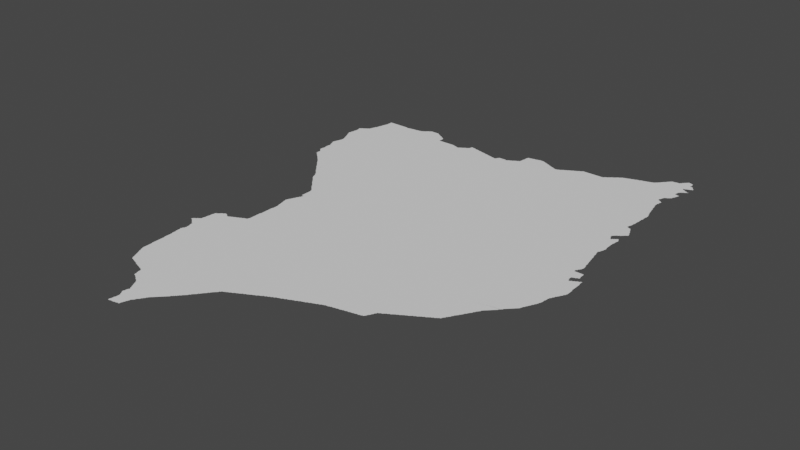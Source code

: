 # Source: quelimane.blend  (saved by Blender 3.3.6; exported with 4.5.12 LTS)
import bpy
from mathutils import Matrix  # noqa: F401  (used for matrix-valued properties, if any)

bpy.ops.wm.read_factory_settings(use_empty=True)
scene = bpy.context.scene
scene.name = 'Scene'

# ---- collections
col_collection = bpy.data.collections.new('Collection'); scene.collection.children.link(col_collection)

# ---- node groups
ng_auto_smooth = bpy.data.node_groups.new('Auto Smooth', 'GeometryNodeTree')
_s = ng_auto_smooth.interface.new_socket(name='Geometry', in_out='OUTPUT', socket_type='NodeSocketGeometry')
_s = ng_auto_smooth.interface.new_socket(name='Geometry', in_out='INPUT', socket_type='NodeSocketGeometry')
_s = ng_auto_smooth.interface.new_socket(name='Angle', in_out='INPUT', socket_type='NodeSocketFloat')
_s.subtype = 'ANGLE'
_s.min_value = 0.0
_s.max_value = 3.142
ng_auto_smooth.is_modifier = True
_N = ng_auto_smooth.nodes; _L = ng_auto_smooth.links
n0 = _N.new('NodeGroupOutput'); n0.name = 'Group Output'; n0.location = (480, -100)
n1 = _N.new('NodeGroupInput'); n1.name = 'Group Input'; n1.location = (-420, -300)
n2 = _N.new('NodeGroupInput'); n2.name = 'Group Input.001'; n2.location = (-60, -100)
n3 = _N.new('GeometryNodeSetShadeSmooth'); n3.name = 'Set Shade Smooth'; n3.location = (120, -100)
n3.domain = 'EDGE'
n4 = _N.new('GeometryNodeSetShadeSmooth'); n4.name = 'Set Shade Smooth.001'; n4.location = (300, -100)
n5 = _N.new('GeometryNodeInputMeshEdgeAngle'); n5.name = 'Edge Angle'; n5.location = (-420, -220)
n6 = _N.new('GeometryNodeInputEdgeSmooth'); n6.name = 'Is Edge Smooth'; n6.location = (-60, -160)
n7 = _N.new('GeometryNodeInputShadeSmooth'); n7.name = 'Is Face Smooth'; n7.location = (-240, -340)
n8 = _N.new('FunctionNodeBooleanMath'); n8.name = 'Boolean Math'; n8.location = (-60, -220)
n9 = _N.new('FunctionNodeCompare'); n9.name = 'Compare'; n9.location = (-240, -180)
n9.operation = 'LESS_EQUAL'
_L.new(n5.outputs[0], n9.inputs[0])
_L.new(n4.outputs[0], n0.inputs[0])
_L.new(n1.outputs[1], n9.inputs[1])
_L.new(n9.outputs[0], n8.inputs[0])
_L.new(n7.outputs[0], n8.inputs[1])
_L.new(n2.outputs[0], n3.inputs[0])
_L.new(n6.outputs[0], n3.inputs[1])
_L.new(n3.outputs[0], n4.inputs[0])
_L.new(n8.outputs[0], n3.inputs[2])
n0.is_active_output = True

# ---- world
world_world = bpy.data.worlds.new('World'); scene.world = world_world
world_world.use_nodes = True; world_world.node_tree.nodes.clear()
_N = world_world.node_tree.nodes; _L = world_world.node_tree.links
n0 = _N.new('ShaderNodeOutputWorld'); n0.name = 'World Output'; n0.location = (300, 300)
n1 = _N.new('ShaderNodeBackground'); n1.name = 'Background'; n1.location = (10, 300)
n1.inputs[0].default_value = (0.05088, 0.05088, 0.05088, 1.0)
_L.new(n1.outputs[0], n0.inputs[0])
n0.is_active_output = True
world_world.color = (0.05088, 0.05088, 0.05088)
world_world.use_sun_shadow = False
world_world.sun_shadow_jitter_overblur = 0.0

# ---- meshes
me_mesh = bpy.data.meshes.new('Mesh')
me_mesh.from_pydata([(34.87, -13.49, -7.87e-08), (34.87, -13.47, -9.301e-08), (34.87, -13.45, -9.156e-08), (34.8, -13.33, -3.329e-08), (34.8, -13.33, -4.439e-08), (34.82, -13.34, -6.703e-08), (34.81, -13.33, -8.295e-08), (34.81, -13.33, -9.427e-08), (34.81, -13.29, -8.897e-08), (34.81, -13.27, -8.721e-08), (34.82, -13.25, -7.759e-08), (34.82, -13.23, -7.491e-08), (34.82, -13.21, -7.852e-08), (34.81, -13.19, -8.647e-08), (34.81, -13.17, -8.952e-08), (34.81, -13.15, -9.724e-08), (34.81, -13.13, -9.09e-08), (34.84, -13.36, -6.703e-08), (34.83, -13.35, -9.399e-08), (34.81, -13.31, -9.608e-08), (34.91, -13.03, -9.988e-08), (34.86, -13.38, -6.703e-08), (34.85, -13.37, -1.01e-07), (34.87, -13.43, -8.876e-08), (34.87, -13.41, -8.99e-08), (34.87, -13.39, -9.399e-08), (34.76, -12.95, -5.433e-08), (34.76, -12.93, -7.14e-08), (34.78, -13.0, -7.632e-08), (34.78, -12.99, -8.152e-08), (34.77, -12.97, -9.608e-08), (34.77, -12.91, -9.69e-08), (34.77, -12.89, -9.334e-08), (34.78, -12.87, -7.481e-08), (34.78, -12.86, -4.528e-08), (34.8, -13.05, -6.564e-08), (34.79, -13.03, -8.498e-08), (34.79, -13.01, -9.51e-08), (34.79, -12.85, -9.518e-08), (34.79, -12.83, -9.06e-08), (34.8, -12.81, -8.025e-08), (34.81, -13.11, -8.755e-08), (34.82, -13.09, -7.711e-08), (34.81, -13.07, -8.872e-08), (34.81, -13.05, -9.848e-08), (34.81, -12.79, -9.927e-08), (34.72, -12.51, -6.733e-08), (34.71, -12.49, -8.777e-08), (34.74, -12.55, -7.38e-08), (34.73, -12.53, -8.894e-08), (34.73, -12.51, -9.926e-08), (34.85, -12.35, -9.988e-08), (34.76, -12.6, -4.412e-08), (34.76, -12.59, -7.781e-08), (34.75, -12.57, -9.024e-08), (34.78, -12.65, -6.3e-08), (34.77, -12.63, -8.45e-08), (34.77, -12.61, -9.328e-08), (34.8, -12.79, -5.845e-08), (34.8, -12.7, -7.189e-08), (34.8, -12.69, -7.88e-08), (34.79, -12.67, -8.894e-08), (34.79, -12.65, -9.848e-08), (34.81, -12.77, -8.934e-08), (34.81, -12.73, -8.498e-08), (34.81, -12.71, -9.51e-08), (34.81, -12.75, -9.121e-08), (34.92, -12.68, -9.988e-08), (34.7, -12.47, -6.409e-08), (34.69, -12.45, -8.477e-08), (34.69, -12.43, -8.707e-08), (34.7, -12.41, -8.359e-08), (34.7, -12.39, -7.088e-08), (34.7, -12.37, -4.661e-08), (34.7, -12.17, -4.62e-08), (34.71, -12.47, -9.681e-08), (34.71, -12.37, -9.681e-08), (34.71, -12.35, -9.104e-08), (34.71, -12.33, -8.975e-08), (34.71, -12.31, -8.523e-08), (34.72, -12.29, -7.915e-08), (34.72, -12.27, -8.684e-08), (34.72, -12.25, -6.784e-08), (34.72, -12.23, -8.386e-08), (34.71, -12.21, -8.874e-08), (34.71, -12.19, -9.257e-08), (34.71, -12.17, -9.5e-08), (34.79, -12.19, -9.988e-08), (34.72, -12.16, -8.057e-08), (34.73, -12.15, -8.92e-08), (34.75, -12.13, -7.991e-08), (34.77, -12.13, -9.76e-08), (34.77, -12.12, -7.025e-08), (34.79, -12.11, -9.205e-08), (34.8, -12.1, -5.28e-08), (34.81, -12.09, -8.79e-08), (34.83, -12.09, -9.926e-08), (34.83, -12.07, -7.577e-08), (34.85, -12.07, -9.508e-08), (34.86, -12.05, -7.799e-08), (34.86, -12.04, -4.412e-08), (34.87, -12.03, -9.904e-08), (34.87, -12.01, -8.664e-08), (34.88, -11.99, -7.142e-08), (34.88, -11.98, -3.329e-08), (35.16, -16.58, -4.162e-08), (35.15, -16.57, -8.069e-08), (35.16, -16.56, -6.023e-08), (35.17, -16.59, -7.999e-08), (35.22, -16.58, -9.988e-08), (35.17, -16.55, -9.05e-08), (35.18, -16.54, -4.412e-08), (35.19, -16.6, -7.399e-08), (35.19, -16.59, -9.926e-08), (35.19, -16.53, -8.619e-08), (35.15, -13.77, -7.766e-08), (35.18, -13.8, -7.05e-08), (35.17, -13.79, -8.309e-08), (35.17, -13.77, -9.926e-08), (35.2, -13.82, -7.641e-08), (35.19, -13.81, -8.791e-08), (34.89, -13.51, -7.468e-08), (34.89, -13.49, -9.848e-08), (34.91, -13.53, -7.468e-08), (34.91, -13.51, -9.76e-08), (34.93, -13.54, -7.283e-08), (34.93, -13.53, -9.336e-08), (34.95, -13.56, -7.135e-08), (34.95, -13.55, -9.587e-08), (34.97, -13.58, -7.275e-08), (34.97, -13.57, -9.248e-08), (35.0, -13.6, -6.703e-08), (34.99, -13.59, -9.399e-08), (35.02, -13.62, -6.703e-08), (35.01, -13.61, -9.202e-08), (35.04, -13.64, -6.126e-08), (35.03, -13.63, -9.306e-08), (35.06, -13.66, -8.777e-08), (35.05, -13.65, -9.199e-08), (35.08, -13.68, -5.28e-08), (35.07, -13.67, -9.185e-08), (35.1, -13.7, -6.326e-08), (35.09, -13.69, -8.928e-08), (35.02, -13.44, -9.988e-08), (35.12, -13.72, -6.703e-08), (35.11, -13.71, -9.137e-08), (35.14, -13.75, -7.283e-08), (35.13, -13.73, -9.168e-08), (35.15, -13.75, -9.905e-08), (35.64, -11.97, -9.988e-08), (34.89, -11.97, -9.761e-08), (34.89, -11.95, -8.29e-08), (34.9, -11.93, -6.564e-08), (34.91, -11.93, -9.731e-08), (34.91, -11.91, -8.953e-08), (34.92, -11.89, -8.334e-08), (34.92, -11.87, -6.326e-08), (35.01, -11.81, -9.988e-08), (34.92, -11.86, -2.459e-08), (34.93, -11.85, -9.257e-08), (34.93, -11.83, -8.874e-08), (34.94, -11.81, -9.257e-08), (34.94, -11.79, -4.722e-08), (34.95, -11.77, -9.257e-08), (34.95, -11.75, -8.874e-08), (34.96, -11.73, -8.091e-08), (34.96, -11.71, -6.049e-08), (34.97, -11.71, -9.926e-08), (34.97, -11.69, -9.228e-08), (34.97, -11.67, -9.275e-08), (34.97, -11.65, -9.512e-08), (34.97, -11.63, -1.029e-07), (34.97, -11.61, -9.535e-08), (34.97, -11.59, -9.364e-08), (34.97, -11.58, -7.902e-08), (34.99, -11.59, -9.988e-08), (35.01, -11.58, -9.364e-08), (35.03, -11.58, -8.088e-08), (35.05, -11.58, -7.491e-08), (35.06, -11.58, -8.324e-08), (35.09, -11.58, -7.491e-08), (35.11, -11.58, -7.491e-08), (35.13, -11.58, -7.491e-08), (35.15, -11.58, -7.491e-08), (35.19, -11.58, -8.744e-08), (35.17, -11.58, -7.491e-08), (35.46, -17.94, -5.438e-08), (35.45, -17.93, -8.2e-08), (35.47, -17.96, -7.436e-08), (35.47, -17.95, -9.368e-08), (35.48, -17.86, -9.988e-08), (35.49, -17.97, -8.777e-08), (35.52, -17.98, -5.375e-08), (35.51, -17.97, -9.597e-08), (35.34, -17.68, -4.412e-08), (35.34, -17.67, -8.152e-08), (35.33, -17.65, -9.038e-08), (35.33, -17.63, -9.156e-08), (35.33, -17.61, -9.403e-08), (35.36, -17.72, -5.951e-08), (35.35, -17.71, -9.186e-08), (35.35, -17.69, -9.336e-08), (35.38, -17.77, -6.409e-08), (35.37, -17.75, -8.498e-08), (35.37, -17.73, -9.495e-08), (35.4, -17.81, -6.733e-08), (35.39, -17.79, -8.637e-08), (35.39, -17.77, -9.633e-08), (35.42, -17.85, -7.38e-08), (35.41, -17.83, -9.178e-08), (35.41, -17.81, -9.926e-08), (35.63, -17.68, -9.988e-08), (35.44, -17.9, -7.123e-08), (35.44, -17.89, -7.955e-08), (35.43, -17.87, -9.007e-08), (35.45, -17.91, -9.317e-08), (35.32, -17.48, -4.162e-08), (35.32, -17.47, -4.994e-08), (35.32, -17.45, -6.672e-08), (35.32, -17.43, -5.427e-08), (35.32, -17.41, -7.491e-08), (35.32, -17.39, -7.491e-08), (35.32, -17.37, -7.454e-08), (35.32, -17.35, -8.681e-08), (35.32, -17.33, -8.324e-08), (35.32, -17.31, -8.234e-08), (35.32, -17.29, -8.74e-08), (35.33, -17.59, -9.536e-08), (35.33, -17.57, -9.275e-08), (35.33, -17.55, -9.215e-08), (35.33, -17.53, -9.539e-08), (35.33, -17.51, -9.364e-08), (35.33, -17.49, -9.61e-08), (35.38, -17.44, -9.988e-08), (35.3, -17.07, -4.92e-08), (35.3, -17.05, -7.636e-08), (35.3, -17.03, -8.164e-08), (35.3, -17.01, -8.96e-08), (35.29, -16.99, -8.876e-08), (35.29, -16.97, -9.058e-08), (35.32, -17.27, -9.203e-08), (35.32, -17.25, -8.606e-08), (35.31, -17.23, -8.99e-08), (35.31, -17.21, -8.99e-08), (35.31, -17.19, -9.272e-08), (35.31, -17.17, -9.156e-08), (35.31, -17.15, -9.432e-08), (35.31, -17.13, -9.731e-08), (35.31, -17.11, -9.423e-08), (35.31, -17.09, -9.858e-08), (35.57, -16.9, -9.988e-08), (35.24, -16.64, -5.868e-08), (35.26, -16.66, -4.217e-08), (35.25, -16.65, -8.791e-08), (35.28, -16.91, -4.786e-08), (35.28, -16.89, -5.693e-08), (35.27, -16.67, -8.269e-08), (35.29, -16.95, -9.188e-08), (35.29, -16.93, -9.542e-08), (35.29, -16.91, -9.791e-08), (35.29, -16.89, -9.681e-08), (35.3, -16.86, -5.771e-08), (35.3, -16.74, -7.044e-08), (35.3, -16.73, -7.29e-08), (35.29, -16.71, -8.715e-08), (35.29, -16.69, -8.914e-08), (35.29, -16.67, -9.865e-08), (35.29, -16.87, -8.67e-08), (35.31, -16.85, -9.597e-08), (35.31, -16.83, -8.424e-08), (35.31, -16.79, -8.541e-08), (35.31, -16.77, -8.963e-08), (35.31, -16.75, -9.439e-08), (35.32, -16.81, -8.226e-08), (35.21, -16.62, -6.796e-08), (35.21, -16.61, -9.144e-08), (35.21, -16.53, -9.804e-08), (35.21, -16.51, -7.627e-08), (35.23, -16.63, -9.294e-08), (35.23, -16.51, -9.677e-08), (35.23, -16.5, -6.973e-08), (35.25, -16.49, -9.228e-08), (35.26, -16.48, -9.632e-08), (35.27, -16.47, -9.317e-08), (35.27, -16.45, -9.295e-08), (35.27, -16.43, -9.135e-08), (35.28, -16.41, -8.885e-08), (35.28, -16.39, -8.418e-08), (35.28, -16.37, -7.13e-08), (35.28, -16.35, -4.756e-08), (35.29, -16.35, -9.848e-08), (35.29, -16.33, -9.264e-08), (35.4, -16.26, -9.988e-08), (35.29, -16.31, -9.144e-08), (35.29, -16.29, -8.997e-08), (35.29, -16.27, -8.788e-08), (35.3, -16.25, -8.468e-08), (35.3, -16.23, -7.263e-08), (35.3, -16.22, -3.329e-08), (35.31, -16.21, -8.043e-08), (35.33, -16.21, -9.864e-08), (35.33, -16.2, -7.166e-08), (35.35, -16.19, -9.371e-08), (35.36, -16.18, -6.023e-08), (35.37, -16.17, -8.94e-08), (35.38, -16.16, -6.61e-08), (35.39, -16.15, -8.229e-08), (35.41, -16.15, -9.796e-08), (35.41, -16.14, -7.491e-08), (35.43, -16.13, -9.723e-08), (35.44, -16.12, -6.469e-08), (35.45, -16.13, -9.263e-08), (35.44, -16.12, -5.771e-08), (35.47, -16.13, -7.787e-08), (35.49, -16.15, -8.94e-08), (35.48, -16.14, -4.162e-08), (35.51, -16.17, -9.651e-08), (35.51, -16.16, -6.95e-08), (35.42, -14.08, -8.039e-08), (35.44, -14.1, -6.597e-08), (35.43, -14.09, -9.514e-08), (35.46, -14.13, -7.391e-08), (35.45, -14.11, -9.618e-08), (35.47, -14.15, -7.877e-08), (35.47, -14.13, -9.76e-08), (35.5, -14.2, -6.519e-08), (35.5, -14.19, -8.182e-08), (35.49, -14.17, -8.705e-08), (35.52, -14.25, -6.3e-08), (35.51, -14.23, -8.798e-08), (35.51, -14.21, -9.136e-08), (35.22, -13.84, -6.633e-08), (35.21, -13.83, -9.099e-08), (35.24, -13.87, -7.037e-08), (35.23, -13.85, -9.492e-08), (35.36, -13.78, -9.988e-08), (35.25, -13.89, -7.55e-08), (35.25, -13.87, -9.76e-08), (35.28, -13.92, -4.162e-08), (35.27, -13.91, -7.651e-08), (35.27, -13.89, -9.948e-08), (35.3, -13.94, -5.327e-08), (35.29, -13.93, -8.718e-08), (35.32, -13.96, -8.017e-08), (35.31, -13.95, -9.067e-08), (35.34, -13.99, -7.132e-08), (35.33, -13.97, -9.399e-08), (35.35, -14.01, -7.491e-08), (35.35, -13.99, -9.765e-08), (35.37, -14.03, -5.551e-08), (35.37, -14.01, -9.553e-08), (35.4, -14.06, -4.412e-08), (35.39, -14.05, -8.437e-08), (35.41, -14.07, -9.033e-08), (35.21, -11.58, -8.002e-08), (35.31, -11.67, -9.988e-08), (35.25, -11.58, -4.994e-08), (35.27, -11.58, -4.994e-08), (35.35, -11.59, -9.96e-08), (35.3, -11.58, -4.994e-08), (35.34, -11.58, -6.548e-08), (35.33, -11.58, -4.994e-08), (35.37, -11.59, -9.364e-08), (35.39, -11.59, -9.364e-08), (35.41, -11.59, -9.726e-08), (35.42, -11.58, -6.235e-08), (35.43, -11.58, -7.494e-08), (35.45, -11.58, -7.588e-08), (35.47, -11.58, -8.849e-08), (35.49, -11.57, -8.721e-08), (35.51, -11.57, -8.952e-08), (35.53, -17.98, -7.955e-08), (35.55, -17.99, -9.379e-08), (35.57, -18.0, -5.845e-08), (35.57, -17.99, -9.77e-08), (35.59, -18.0, -8.722e-08), (35.61, -18.01, -9.295e-08), (35.63, -18.02, -6.564e-08), (35.63, -18.01, -9.848e-08), (35.65, -18.03, -8.407e-08), (35.67, -18.03, -6.635e-08), (35.69, -18.04, -9.243e-08), (35.71, -18.05, -8.565e-08), (35.74, -18.06, -4.162e-08), (35.73, -18.05, -9.246e-08), (35.75, -18.06, -7.401e-08), (35.77, -18.07, -8.694e-08), (35.8, -18.08, -4.528e-08), (35.79, -18.07, -9.145e-08), (35.81, -18.08, -7.937e-08), (35.84, -18.1, -4.439e-08), (35.83, -18.09, -8.745e-08), (35.9, -18.0, -9.988e-08), (36.15, -16.29, -9.988e-08), (35.53, -16.17, -8.972e-08), (35.55, -16.17, -9.877e-08), (35.55, -16.16, -7.058e-08), (35.57, -16.15, -8.737e-08), (35.59, -16.15, -9.502e-08), (35.59, -16.14, -6.638e-08), (35.61, -16.13, -8.751e-08), (35.63, -16.13, -9.681e-08), (35.63, -16.12, -7.828e-08), (35.65, -16.11, -8.533e-08), (35.67, -16.11, -9.912e-08), (35.68, -16.1, -7.505e-08), (35.69, -16.09, -8.529e-08), (35.71, -16.09, -9.419e-08), (35.72, -16.08, -5.438e-08), (35.73, -16.07, -8.587e-08), (35.75, -16.07, -9.317e-08), (35.76, -16.06, -4.412e-08), (35.77, -16.05, -8.387e-08), (35.79, -16.05, -9.248e-08), (35.8, -16.04, -4.162e-08), (35.81, -16.04, -8.198e-08), (35.83, -16.03, -9.391e-08), (35.84, -15.99, -8.74e-08), (35.84, -15.97, -8.74e-08), (35.84, -15.95, -8.949e-08), (35.84, -15.93, -8.324e-08), (35.84, -15.91, -8.816e-08), (35.84, -15.89, -8.005e-08), (35.84, -15.87, -7.491e-08), (35.84, -15.85, -8.964e-08), (35.84, -15.83, -6.948e-08), (35.84, -15.81, -4.994e-08), (35.84, -15.79, -4.994e-08), (35.84, -15.77, -4.756e-08), (35.8, -15.19, -5.76e-08), (35.8, -15.17, -6.541e-08), (35.82, -15.27, -6.049e-08), (35.82, -15.25, -8.236e-08), (35.81, -15.23, -8.823e-08), (35.81, -15.21, -9.334e-08), (35.81, -15.19, -9.848e-08), (35.81, -15.17, -9.926e-08), (35.81, -15.15, -8.953e-08), (35.82, -15.13, -7.485e-08), (35.84, -15.35, -5.382e-08), (35.84, -15.33, -8.431e-08), (35.83, -15.31, -8.823e-08), (35.83, -15.29, -9.346e-08), (35.83, -15.27, -9.93e-08), (35.82, -15.12, -6.501e-08), (35.83, -15.11, -9.11e-08), (35.84, -15.09, -7.541e-08), (35.84, -15.08, -4.412e-08), (35.65, -14.41, -7.999e-08), (35.68, -14.44, -4.412e-08), (35.67, -14.43, -8.263e-08), (35.7, -14.46, -6.326e-08), (35.69, -14.45, -9.299e-08), (35.72, -14.48, -6.703e-08), (35.71, -14.47, -9.308e-08), (35.74, -14.51, -7.037e-08), (35.73, -14.49, -9.5e-08), (35.79, -14.45, -9.988e-08), (35.75, -14.53, -7.55e-08), (35.75, -14.51, -2.952e-08), (35.77, -14.55, -7.999e-08), (35.77, -14.53, -9.926e-08), (35.8, -14.58, -7.183e-08), (35.79, -14.57, -9.224e-08), (35.82, -14.6, -6.326e-08), (35.81, -14.59, -8.654e-08), (35.84, -14.62, -6.703e-08), (35.83, -14.61, -9.282e-08), (35.53, -14.27, -7.999e-08), (35.53, -14.25, -9.848e-08), (35.56, -14.3, -4.412e-08), (35.55, -14.29, -8.469e-08), (35.58, -14.32, -8.113e-08), (35.57, -14.31, -9.003e-08), (35.6, -14.34, -8.35e-08), (35.59, -14.33, -9.282e-08), (35.62, -14.37, -7.037e-08), (35.61, -14.35, -9.5e-08), (35.63, -14.39, -7.55e-08), (35.63, -14.37, -9.76e-08), (35.65, -14.39, -9.931e-08), (35.53, -13.64, -9.988e-08), (36.44, -12.84, -9.988e-08), (35.53, -11.57, -9.404e-08), (35.55, -11.57, -9.49e-08), (35.57, -11.57, -9.659e-08), (35.58, -11.56, -4.578e-08), (35.59, -11.56, -9.158e-08), (35.61, -11.56, -7.816e-08), (35.63, -11.56, -8.927e-08), (35.65, -11.55, -8.756e-08), (35.67, -11.55, -9.337e-08), (35.69, -11.53, -8.013e-08), (35.71, -11.53, -9.674e-08), (35.91, -11.52, -9.988e-08), (35.71, -11.52, -7.025e-08), (35.73, -11.51, -9.306e-08), (35.74, -11.5, -5.28e-08), (35.75, -11.49, -8.582e-08), (35.76, -11.48, -6.031e-08), (35.77, -11.47, -7.713e-08), (35.79, -11.47, -9.587e-08), (35.79, -11.46, -6.516e-08), (35.81, -11.45, -8.978e-08), (35.82, -11.44, -4.217e-08), (35.83, -11.44, -8.279e-08), (36.15, -18.9, -7.943e-08), (36.15, -18.89, -9.494e-08), (36.12, -18.64, -6.126e-08), (36.12, -18.63, -7.658e-08), (36.14, -18.67, -7.166e-08), (36.13, -18.65, -9.317e-08), (36.12, -18.62, -7.012e-08), (36.13, -18.61, -9.603e-08), (36.13, -18.57, -8.564e-08), (36.15, -18.87, -8.707e-08), (36.16, -18.85, -8.468e-08), (36.16, -18.83, -7.708e-08), (36.16, -18.8, -3.329e-08), (36.16, -18.7, -3.329e-08), (36.15, -18.69, -7.877e-08), (36.15, -18.67, -9.871e-08), (36.13, -18.59, -9.651e-08), (36.14, -18.55, -8.145e-08), (35.88, -18.24, -3.329e-08), (35.89, -18.25, -7.787e-08), (35.92, -18.26, -5.771e-08), (35.91, -18.25, -9.5e-08), (35.93, -18.27, -8.536e-08), (35.95, -18.28, -7.195e-08), (35.95, -18.27, -9.926e-08), (35.98, -18.3, -4.412e-08), (35.97, -18.29, -9.21e-08), (35.99, -18.31, -8.694e-08), (36.01, -18.32, -8.298e-08), (36.01, -18.31, -9.681e-08), (36.03, -18.33, -7.184e-08), (36.06, -18.37, -6.638e-08), (36.05, -18.35, -8.781e-08), (36.08, -18.41, -6.249e-08), (36.07, -18.39, -8.481e-08), (36.07, -18.37, -9.848e-08), (36.1, -18.45, -6.409e-08), (36.09, -18.43, -8.478e-08), (36.09, -18.41, -9.681e-08), (36.12, -18.48, -5.771e-08), (36.11, -18.47, -8.424e-08), (36.11, -18.45, -9.8e-08), (36.14, -18.54, -4.439e-08), (36.14, -18.52, -5.438e-08), (36.13, -18.51, -8.144e-08), (36.13, -18.49, -9.669e-08), (36.15, -18.54, -9.542e-08), (36.15, -18.52, -9.873e-08), (36.19, -18.27, -9.988e-08), (35.86, -18.19, -8.231e-08), (35.86, -18.17, -7.759e-08), (35.85, -18.15, -8.756e-08), (35.85, -18.13, -9.002e-08), (35.85, -18.11, -9.658e-08), (35.87, -18.23, -7.723e-08), (35.87, -18.21, -9.785e-08), (35.87, -18.19, -9.721e-08), (36.18, -17.47, -9.988e-08), (35.83, -16.01, -9.329e-08), (35.92, -15.85, -9.988e-08), (35.85, -15.77, -9.848e-08), (35.85, -15.75, -9.364e-08), (35.85, -15.73, -9.364e-08), (35.85, -15.71, -9.502e-08), (35.85, -15.69, -9.513e-08), (36.81, -15.34, -9.988e-08), (35.85, -15.67, -9.275e-08), (35.85, -15.65, -9.427e-08), (35.85, -15.63, -9.156e-08), (35.85, -15.61, -9.156e-08), (35.85, -15.59, -9.326e-08), (35.85, -15.57, -8.99e-08), (35.85, -15.55, -9.289e-08), (35.85, -15.53, -9.18e-08), (35.86, -15.51, -8.74e-08), (35.86, -15.49, -8.74e-08), (35.86, -15.47, -9.061e-08), (35.86, -15.45, -8.324e-08), (35.86, -15.43, -8.324e-08), (35.86, -15.41, -9.196e-08), (35.85, -15.39, -8.874e-08), (35.85, -15.37, -9.257e-08), (36.03, -15.25, -9.988e-08), (35.85, -15.05, -8.25e-08), (35.85, -15.07, -9.51e-08), (35.86, -15.04, -7.594e-08), (35.87, -15.03, -9.485e-08), (35.87, -15.01, -8.248e-08), (35.88, -14.99, -6.409e-08), (35.88, -14.89, -7.346e-08), (35.88, -14.87, -8.324e-08), (35.88, -14.85, -8.324e-08), (35.88, -14.83, -8.324e-08), (35.88, -14.81, -8.324e-08), (35.88, -14.79, -8.324e-08), (35.88, -14.77, -8.324e-08), (35.88, -14.75, -8.324e-08), (35.88, -14.73, -8.324e-08), (35.89, -14.99, -9.681e-08), (35.89, -14.97, -8.777e-08), (35.9, -14.95, -6.541e-08), (35.89, -14.89, -9.613e-08), (35.92, -14.81, -9.988e-08), (35.91, -14.95, -9.926e-08), (35.91, -14.93, -8.837e-08), (35.92, -14.91, -7.513e-08), (35.92, -14.89, -4.994e-08), (35.92, -14.9, -4.994e-08), (35.91, -14.89, -6.782e-08), (35.93, -14.88, -9.988e-08), (35.91, -14.89, -7.852e-08), (35.92, -14.9, -7.06e-08), (35.92, -14.9, -7.743e-08), (35.86, -14.65, -7.037e-08), (35.85, -14.63, -9.5e-08), (35.88, -14.71, -8.324e-08), (35.88, -14.69, -8.88e-08), (35.87, -14.67, -8.147e-08), (35.87, -14.65, -9.488e-08), (35.92, -14.61, -9.988e-08), (35.88, -14.52, -8.74e-08), (35.91, -14.4, -9.988e-08), (35.99, -14.47, -9.364e-08), (36.58, -11.88, -9.988e-08), (36.19, -11.65, -1.004e-07), (36.03, -11.49, -9.931e-08), (36.07, -11.51, -9.618e-08), (36.09, -11.51, -7.036e-08), (36.19, -11.67, -9.944e-08), (36.11, -11.53, -8.626e-08), (36.16, -11.56, -8.148e-08), (36.13, -11.55, -9.681e-08), (36.13, -11.54, -6.516e-08), (36.15, -11.55, -8.192e-08), (35.85, -11.44, -8.74e-08), (35.89, -11.44, -8.74e-08), (35.93, -11.44, -8.74e-08), (35.97, -11.44, -8.296e-08), (35.95, -11.44, -8.164e-08), (35.97, -11.45, -9.76e-08), (35.99, -11.45, -8.324e-08), (36.01, -11.47, -9.223e-08), (36.0, -11.46, -5.527e-08), (36.03, -11.48, -7.311e-08), (36.05, -11.49, -8.566e-08), (36.06, -11.5, -6.193e-08), (36.17, -18.9, -7.816e-08), (36.19, -18.9, -5.261e-08), (36.19, -18.89, -9.926e-08), (36.21, -18.89, -9.241e-08), (36.23, -18.89, -8.983e-08), (36.25, -18.89, -8.788e-08), (36.27, -18.88, -8.299e-08), (36.29, -18.88, -8.748e-08), (36.3, -18.88, -4.578e-08), (36.25, -18.77, -9.988e-08), (36.16, -18.81, -7.434e-08), (36.17, -18.79, -9.446e-08), (36.17, -18.77, -9.144e-08), (36.17, -18.75, -8.975e-08), (36.17, -18.73, -8.721e-08), (36.17, -18.71, -9.224e-08), (36.29, -18.6, -9.988e-08), (36.31, -18.87, -9.628e-08), (36.33, -18.87, -9.056e-08), (36.35, -18.85, -9.328e-08), (36.37, -18.77, -9.75e-08), (36.39, -18.73, -9.769e-08), (36.39, -18.71, -9.88e-08), (36.35, -18.87, -8.057e-08), (36.35, -18.83, -9.848e-08), (36.36, -18.83, -6.144e-08), (36.36, -18.81, -8.091e-08), (36.37, -18.79, -8.942e-08), (36.38, -18.76, -4.528e-08), (36.38, -18.75, -7.759e-08), (36.4, -18.7, -7.551e-08), (36.41, -18.69, -8.616e-08), (36.42, -18.68, -3.329e-08), (36.43, -18.67, -7.713e-08), (36.43, -18.65, -8.978e-08), (36.44, -18.64, -6.633e-08), (36.45, -18.63, -8.94e-08), (36.47, -18.61, -8.487e-08), (36.46, -18.62, -4.217e-08), (36.47, -18.59, -9.76e-08), (36.49, -18.57, -9.148e-08), (36.46, -18.36, -9.988e-08), (36.39, -14.26, -9.988e-08), (36.19, -11.69, -9.75e-08), (36.17, -11.57, -9.182e-08), (36.19, -11.63, -9.253e-08), (36.19, -11.61, -9.364e-08), (36.19, -11.59, -9.276e-08), (36.19, -11.58, -7.166e-08), (36.21, -11.69, -9.156e-08), (36.23, -11.69, -9.156e-08), (36.25, -11.69, -9.156e-08), (36.27, -11.69, -9.156e-08), (36.29, -11.69, -9.156e-08), (36.31, -11.69, -9.156e-08), (36.33, -11.69, -9.156e-08), (36.35, -11.69, -9.156e-08), (36.37, -11.69, -9.156e-08), (36.39, -11.69, -9.156e-08), (36.41, -11.69, -9.156e-08), (36.43, -11.69, -9.156e-08), (36.45, -11.69, -9.156e-08), (36.47, -11.69, -9.156e-08), (36.48, -18.59, -6.869e-08), (36.5, -18.56, -7.303e-08), (36.51, -18.55, -8.346e-08), (36.51, -18.53, -9.377e-08), (36.52, -18.53, -7.299e-08), (36.53, -18.51, -9.587e-08), (36.54, -18.5, -7.135e-08), (36.55, -18.49, -9.5e-08), (36.59, -18.11, -9.988e-08), (36.56, -18.48, -6.703e-08), (36.57, -18.47, -9.399e-08), (36.59, -18.45, -9.669e-08), (36.58, -18.46, -6.703e-08), (36.6, -18.44, -6.126e-08), (36.61, -18.43, -9.185e-08), (36.63, -18.41, -9.271e-08), (36.62, -18.42, -6.326e-08), (36.64, -18.4, -7.289e-08), (36.65, -18.39, -8.928e-08), (36.67, -18.37, -8.567e-08), (36.66, -18.38, -4.412e-08), (36.68, -18.36, -6.615e-08), (36.69, -18.35, -8.469e-08), (36.71, -18.33, -8.161e-08), (36.72, -18.32, -6.048e-08), (36.73, -18.31, -7.999e-08), (36.73, -18.29, -9.926e-08), (36.75, -18.27, -9.694e-08), (36.75, -18.29, -7.732e-08), (36.77, -18.27, -7.55e-08), (36.77, -18.25, -9.76e-08), (36.79, -18.25, -7.468e-08), (36.76, -17.86, -9.988e-08), (36.79, -18.23, -9.599e-08), (36.81, -18.21, -9.467e-08), (36.83, -18.19, -9.648e-08), (37.09, -17.47, -9.988e-08), (37.22, -16.72, -9.988e-08), (37.24, -16.07, -9.988e-08), (36.79, -14.51, -9.364e-08), (37.37, -14.02, -9.988e-08), (37.38, -12.42, -9.988e-08), (36.49, -11.69, -9.607e-08), (36.51, -11.69, -8.849e-08), (36.54, -11.7, -7.191e-08), (36.53, -11.7, -7.937e-08), (36.55, -11.71, -9.517e-08), (36.57, -11.71, -8.777e-08), (36.61, -11.73, -9.601e-08), (36.59, -11.72, -7.937e-08), (36.6, -11.72, -5.375e-08), (36.63, -11.73, -9.021e-08), (36.65, -11.73, -9.713e-08), (36.65, -11.72, -6.869e-08), (36.67, -11.71, -9.01e-08), (36.68, -11.7, -6.608e-08), (36.69, -11.69, -8.144e-08), (36.71, -11.69, -9.839e-08), (36.71, -11.68, -6.516e-08), (36.73, -11.67, -8.971e-08), (36.74, -11.66, -2.8e-08), (36.75, -11.65, -7.855e-08), (36.77, -11.65, -8.98e-08), (36.78, -11.64, -6.538e-08), (36.8, -18.23, -7.037e-08), (36.83, -18.2, -7.135e-08), (36.84, -18.18, -6.873e-08), (36.85, -18.17, -8.364e-08), (36.86, -18.16, -5.327e-08), (36.87, -18.15, -9.665e-08), (36.89, -18.13, -7.948e-08), (36.89, -18.11, -9.848e-08), (36.93, -18.07, -9.598e-08), (36.91, -18.11, -7.491e-08), (36.91, -18.09, -9.587e-08), (36.92, -18.08, -6.597e-08), (36.95, -18.05, -8.732e-08), (36.94, -18.06, -5.28e-08), (36.96, -18.04, -6.566e-08), (36.97, -18.03, -9.053e-08), (36.97, -18.01, -9.926e-08), (36.99, -18.01, -7.577e-08), (36.99, -17.99, -9.587e-08), (37.0, -17.99, -6.796e-08), (37.01, -17.97, -9.294e-08), (37.03, -17.95, -8.809e-08), (37.02, -17.96, -6.326e-08), (37.04, -17.94, -6.603e-08), (37.05, -17.93, -8.269e-08), (37.05, -17.91, -9.796e-08), (37.07, -17.91, -7.55e-08), (37.07, -17.89, -9.681e-08), (37.09, -17.87, -9.499e-08), (37.08, -17.89, -7.132e-08), (37.11, -17.85, -9.636e-08), (37.1, -17.86, -6.126e-08), (37.28, -13.31, -9.988e-08), (36.79, -11.63, -7.066e-08), (36.81, -11.61, -9.302e-08), (36.81, -11.59, -8.796e-08), (36.82, -11.57, -8.416e-08), (36.82, -11.56, -6.759e-08), (36.97, -11.69, -9.988e-08), (36.85, -11.57, -1.006e-07), (36.83, -11.56, -7.369e-08), (36.84, -11.56, -4.606e-08), (36.87, -11.57, -9.039e-08), (36.89, -11.57, -8.639e-08), (36.91, -11.58, -7.658e-08), (36.93, -11.59, -9.692e-08), (36.92, -11.58, -4.606e-08), (36.95, -11.59, -9.039e-08), (36.97, -11.59, -8.639e-08), (37.0, -11.6, -7.195e-08), (36.99, -11.6, -7.658e-08), (37.01, -11.61, -9.692e-08), (37.05, -11.61, -9.345e-08), (37.03, -11.61, -9.039e-08), (37.07, -11.62, -7.759e-08), (37.18, -11.74, -9.988e-08), (37.09, -11.63, -9.77e-08), (37.09, -11.62, -5.327e-08), (37.11, -11.63, -9.073e-08), (37.12, -17.84, -6.647e-08), (37.13, -17.83, -8.704e-08), (37.15, -17.81, -7.749e-08), (37.15, -17.79, -9.482e-08), (37.17, -17.79, -6.948e-08), (37.17, -17.77, -9.891e-08), (37.21, -17.75, -9.806e-08), (37.19, -17.77, -8.684e-08), (37.21, -17.76, -6.516e-08), (37.25, -17.73, -9.897e-08), (37.23, -17.75, -8.566e-08), (37.24, -17.74, -5.771e-08), (37.32, -17.63, -9.988e-08), (37.27, -17.73, -7.821e-08), (37.28, -17.72, -5.438e-08), (37.29, -17.71, -9.531e-08), (37.31, -17.71, -7.506e-08), (37.32, -17.7, -4.412e-08), (37.33, -17.69, -9.317e-08), (37.35, -17.68, -7.635e-08), (37.36, -17.68, -8.462e-08), (37.37, -17.67, -8.959e-08), (37.39, -17.66, -7.38e-08), (37.41, -17.65, -8.848e-08), (37.43, -17.63, -9.741e-08), (37.43, -17.64, -7.058e-08), (37.13, -11.63, -8.707e-08), (37.15, -11.64, -7.852e-08), (37.17, -11.65, -9.77e-08), (37.17, -11.64, -5.327e-08), (37.19, -11.65, -9.073e-08), (37.21, -11.65, -8.707e-08), (37.23, -11.66, -7.852e-08), (37.25, -11.67, -9.686e-08), (37.25, -11.66, -5.327e-08), (37.27, -11.67, -9.073e-08), (37.29, -11.67, -8.707e-08), (37.31, -11.68, -7.852e-08), (37.33, -11.69, -9.848e-08), (37.33, -11.68, -5.29e-08), (37.35, -11.69, -9.104e-08), (37.37, -11.69, -8.768e-08), (37.39, -11.7, -8.016e-08), (37.41, -11.7, -9.641e-08), (37.43, -11.67, -8.144e-08), (37.44, -11.66, -4.412e-08), (37.45, -17.63, -8.403e-08), (37.47, -17.62, -6.638e-08), (37.47, -17.61, -9.848e-08), (37.49, -17.61, -8.472e-08), (37.51, -17.6, -6.409e-08), (37.51, -17.59, -9.677e-08), (37.53, -17.59, -8.424e-08), (37.55, -17.57, -9.286e-08), (37.54, -17.58, -5.771e-08), (37.6, -17.33, -9.988e-08), (37.57, -17.57, -8.25e-08), (37.58, -17.56, -5.527e-08), (37.59, -17.55, -9.766e-08), (37.61, -17.55, -7.248e-08), (37.62, -17.54, -4.162e-08), (37.63, -17.53, -9.11e-08), (37.65, -17.52, -7.67e-08), (37.66, -17.52, -6.124e-08), (37.67, -17.51, -8.971e-08), (37.69, -17.5, -7.068e-08), (37.69, -17.49, -9.926e-08), (37.71, -17.49, -8.785e-08), (37.76, -17.42, -8.116e-08), (37.73, -17.48, -6.835e-08), (37.73, -17.47, -9.848e-08), (37.75, -17.47, -8.566e-08), (37.7, -16.78, -9.988e-08), (37.75, -16.8, -3.746e-08), (37.75, -16.66, -6.243e-08), (38.04, -16.47, -9.988e-08), (37.67, -16.19, -9.988e-08), (37.69, -15.94, -9.988e-08), (37.74, -16.15, -7.491e-08), (37.74, -16.08, -2.497e-08), (37.75, -16.0, -6.243e-08), (37.65, -15.75, -9.988e-08), (37.71, -15.86, -9.988e-08), (37.75, -15.89, 0.0), (37.74, -15.78, 0.0), (37.75, -15.7, -2.497e-08), (37.74, -15.36, -9.364e-08), (37.75, -14.82, -9.988e-08), (37.73, -14.74, -8.74e-08), (37.61, -14.46, -9.676e-08), (37.71, -14.48, -9.988e-08), (37.75, -14.68, -4.994e-08), (37.75, -14.6, -4.994e-08), (37.76, -14.44, -2.497e-08), (37.73, -14.34, -9.988e-08), (37.73, -14.17, -9.364e-08), (37.76, -14.07, -8.74e-08), (37.7, -13.94, -9.988e-08), (37.71, -13.86, -9.988e-08), (37.71, -13.78, -9.988e-08), (37.78, -13.96, -7.491e-08), (37.69, -13.58, -9.988e-08), (37.72, -13.41, -9.988e-08), (37.74, -13.65, 0.0), (37.65, -13.07, -9.988e-08), (37.7, -13.22, -9.988e-08), (37.7, -13.16, -9.988e-08), (37.75, -13.21, -1.249e-08), (37.52, -11.91, -9.988e-08), (37.75, -12.05, -8.74e-08), (37.45, -11.65, -9.153e-08), (37.46, -11.63, -7.166e-08), (37.47, -11.63, -9.272e-08), (37.43, -11.69, -1.002e-07), (37.49, -11.63, -9.434e-08), (37.51, -11.63, -9.389e-08), (37.53, -11.63, -8.952e-08), (37.55, -11.63, -8.99e-08), (37.59, -11.63, -9.213e-08), (37.57, -11.63, -8.99e-08), (37.61, -11.64, -9.2e-08), (37.63, -11.63, -9.145e-08), (37.65, -11.61, -7.92e-08), (37.67, -11.61, -9.5e-08), (37.68, -11.6, -5.771e-08), (37.69, -11.59, -9.095e-08), (37.71, -11.58, -7.025e-08), (37.71, -11.59, -9.587e-08), (37.73, -11.57, -9.079e-08), (37.74, -11.56, -2.332e-08), (37.75, -11.55, -7.855e-08), (37.77, -17.46, -6.409e-08), (37.77, -17.45, -9.681e-08), (37.79, -17.45, -8.498e-08), (37.81, -17.44, -5.693e-08), (37.81, -17.43, -9.681e-08), (37.83, -17.43, -9.688e-08), (37.85, -17.41, -9.773e-08), (37.94, -17.22, -9.988e-08), (37.85, -17.42, -6.904e-08), (37.87, -17.41, -8.934e-08), (37.89, -17.4, -6.656e-08), (37.91, -17.39, -9.234e-08), (37.93, -17.39, -8.2e-08), (37.94, -17.38, -7.302e-08), (37.95, -17.37, -9.504e-08), (37.97, -17.37, -8.375e-08), (37.99, -17.36, -6.792e-08), (37.99, -17.35, -9.848e-08), (38.01, -17.35, -8.761e-08), (38.03, -17.34, -7.513e-08), (38.05, -17.33, -9.024e-08), (38.07, -17.32, -8.152e-08), (37.81, -16.62, -9.988e-08), (37.8, -16.09, -9.988e-08), (38.19, -15.92, -9.988e-08), (37.79, -15.67, -9.988e-08), (37.81, -15.93, -9.988e-08), (38.31, -14.74, -9.988e-08), (37.83, -14.05, -9.988e-08), (37.8, -13.87, -9.988e-08), (37.86, -13.98, -7.491e-08), (38.3, -13.46, -9.988e-08), (37.79, -13.66, -9.988e-08), (37.81, -13.19, -9.988e-08), (37.77, -11.55, -9.419e-08), (37.78, -11.54, -5.868e-08), (37.79, -11.53, -9.498e-08), (37.81, -11.53, -9.848e-08), (37.81, -11.51, -9.238e-08), (37.82, -11.48, -9.511e-08), (37.82, -11.45, -6.48e-08), (37.82, -11.43, -4.661e-08), (37.82, -11.49, -9.698e-08), (37.83, -11.43, -9.778e-08), (37.83, -11.41, -9.228e-08), (37.83, -11.39, -9.357e-08), (37.83, -11.37, -8.928e-08), (37.83, -11.35, -8.685e-08), (37.84, -11.33, -8.234e-08), (37.84, -11.31, -6.881e-08), (37.85, -11.31, -9.833e-08), (37.87, -11.31, -9.422e-08), (37.89, -11.31, -9.93e-08), (37.89, -11.3, -6.698e-08), (37.91, -11.3, -7.29e-08), (37.93, -11.3, -8.416e-08), (37.95, -11.29, -8.796e-08), (37.97, -11.29, -9.128e-08), (37.99, -11.29, -9.53e-08), (38.0, -11.28, -4.439e-08), (38.01, -11.28, -9.195e-08), (38.03, -11.28, -8.631e-08), (38.11, -11.32, -9.988e-08), (38.05, -11.27, -9.144e-08), (38.07, -11.27, -8.963e-08), (38.08, -17.32, -4.528e-08), (38.09, -17.31, -9.404e-08), (38.11, -17.31, -8.529e-08), (38.13, -17.3, -6.084e-08), (38.13, -17.29, -9.681e-08), (38.15, -17.29, -8.777e-08), (38.17, -17.28, -8.285e-08), (38.17, -17.27, -9.772e-08), (38.19, -17.27, -8.953e-08), (38.23, -17.12, -9.988e-08), (38.21, -17.26, -7.322e-08), (38.22, -17.26, -4.439e-08), (38.23, -17.25, -9.317e-08), (38.25, -17.25, -8.25e-08), (38.26, -17.24, -8.436e-08), (38.27, -17.23, -9.597e-08), (38.29, -17.23, -8.694e-08), (38.41, -17.01, -9.988e-08), (38.31, -17.22, -6.638e-08), (38.31, -17.21, -9.848e-08), (38.33, -17.21, -8.894e-08), (38.35, -17.2, -7.38e-08), (38.36, -17.2, -4.162e-08), (38.37, -17.19, -9.208e-08), (38.39, -17.19, -8.032e-08), (38.18, -11.93, -9.988e-08), (38.19, -11.49, -9.988e-08), (38.09, -11.27, -9.761e-08), (38.11, -11.27, -9.739e-08), (38.11, -11.27, -9.471e-08), (38.11, -11.26, -4.578e-08), (38.11, -11.26, -4.439e-08), (38.13, -11.27, -8.711e-08), (38.15, -11.28, -7.142e-08), (38.21, -11.31, -9.836e-08), (38.2, -11.3, -8.053e-08), (38.17, -11.29, -8.971e-08), (38.25, -11.33, -9.881e-08), (38.19, -11.3, -7.753e-08), (38.23, -11.31, -8.04e-08), (38.24, -11.32, -5.375e-08), (38.27, -11.33, -8.462e-08), (38.29, -11.35, -9.77e-08), (38.29, -11.34, -6.409e-08), (38.31, -11.35, -8.688e-08), (38.33, -11.37, -9.926e-08), (38.33, -11.36, -7.058e-08), (38.35, -11.37, -8.962e-08), (38.39, -11.39, -9.28e-08), (38.37, -11.38, -7.67e-08), (38.38, -11.38, -4.162e-08), (38.4, -17.18, -5.438e-08), (38.41, -17.17, -9.51e-08), (38.43, -17.17, -8.754e-08), (38.45, -17.16, -6.409e-08), (38.45, -17.15, -9.77e-08), (38.47, -17.15, -8.711e-08), (38.49, -17.14, -7.142e-08), (38.5, -17.14, -6.051e-08), (38.51, -17.13, -9.887e-08), (38.53, -17.13, -9.144e-08), (38.55, -17.13, -8.701e-08), (38.57, -17.12, -7.425e-08), (38.59, -17.12, -4.661e-08), (38.59, -17.11, -9.692e-08), (38.61, -17.11, -9.073e-08), (38.63, -17.11, -8.796e-08), (38.65, -17.1, -9.626e-08), (38.67, -17.1, -6.797e-08), (38.77, -16.96, -9.988e-08), (38.68, -17.1, -4.162e-08), (38.69, -17.09, -9.36e-08), (38.71, -17.09, -9.002e-08), (39.01, -16.53, -9.988e-08), (38.48, -14.04, -9.988e-08), (38.54, -13.96, -8.74e-08), (38.66, -11.58, -9.988e-08), (38.41, -11.39, -8.059e-08), (38.47, -11.42, -9.441e-08), (38.43, -11.41, -9.434e-08), (38.42, -11.4, -5.438e-08), (38.45, -11.41, -8.424e-08), (38.49, -11.41, -9.656e-08), (38.51, -11.41, -9.523e-08), (38.51, -11.4, -6.409e-08), (38.53, -11.39, -8.566e-08), (38.55, -11.39, -9.926e-08), (38.55, -11.38, -7.068e-08), (38.57, -11.37, -9.079e-08), (38.58, -11.36, -6.509e-08), (38.59, -11.35, -7.787e-08), (38.61, -11.35, -9.419e-08), (38.62, -11.34, -5.28e-08), (38.63, -11.33, -8.751e-08), (38.65, -11.33, -9.733e-08), (38.65, -11.32, -6.748e-08), (38.67, -11.31, -8.454e-08), (38.69, -11.3, -7.616e-08), (38.72, -11.28, -4.412e-08), (38.73, -17.09, -8.756e-08), (38.75, -17.08, -7.852e-08), (38.77, -17.07, -9.811e-08), (38.77, -17.08, -5.69e-08), (38.79, -17.07, -9.35e-08), (38.81, -17.07, -8.897e-08), (38.83, -17.06, -8.702e-08), (38.85, -17.06, -7.425e-08), (38.87, -17.06, -4.661e-08), (38.87, -17.05, -9.756e-08), (38.89, -17.05, -9.073e-08), (38.91, -17.05, -9.072e-08), (38.93, -17.04, -8.359e-08), (38.95, -17.04, -6.57e-08), (38.97, -17.03, -9.894e-08), (38.99, -17.03, -9.002e-08), (39.01, -17.03, -8.951e-08), (39.03, -17.02, -7.852e-08), (39.05, -17.01, -9.904e-08), (39.13, -16.7, -9.988e-08), (39.22, -14.86, -9.988e-08), (39.17, -13.76, -9.988e-08), (38.71, -11.29, -8.945e-08), (38.73, -11.27, -8.2e-08), (38.75, -11.27, -9.486e-08), (38.76, -11.26, -5.771e-08), (38.77, -11.25, -8.505e-08), (38.79, -11.25, -9.757e-08), (38.79, -11.24, -7.01e-08), (38.81, -11.23, -8.832e-08), (38.82, -11.22, -3.329e-08), (38.83, -11.22, -8.072e-08), (38.85, -11.21, -9.4e-08), (38.86, -11.2, -7.274e-08), (38.95, -11.19, -9.409e-08), (39.11, -11.38, -9.988e-08), (38.87, -11.19, -8.238e-08), (38.89, -11.19, -9.275e-08), (38.91, -11.19, -9.275e-08), (38.93, -11.19, -9.275e-08), (38.97, -11.19, -9.156e-08), (39.02, -11.19, -9.156e-08), (39.05, -17.02, -5.69e-08), (39.07, -17.01, -9.228e-08), (39.09, -16.99, -9.096e-08), (39.11, -16.95, -9.86e-08), (39.08, -17.01, -7.295e-08), (39.1, -16.97, -8.202e-08), (39.1, -16.98, -4.162e-08), (39.13, -16.93, -9.337e-08), (39.17, -16.83, -9.885e-08), (39.12, -16.94, -4.412e-08), (39.13, -16.91, -8.999e-08), (39.15, -16.87, -9.429e-08), (39.14, -16.9, -4.412e-08), (39.15, -16.89, -8.147e-08), (39.17, -16.85, -8.537e-08), (39.16, -16.86, -5.438e-08), (39.19, -16.83, -8.05e-08), (39.2, -16.82, -5.771e-08), (39.21, -16.81, -9.924e-08), (39.23, -16.81, -7.92e-08), (39.24, -16.8, -6.6e-08), (39.25, -16.79, -9.632e-08), (39.27, -16.77, -9.948e-08), (39.27, -16.78, -7.025e-08), (39.29, -16.77, -8.536e-08), (39.3, -16.76, -6.193e-08), (39.31, -16.75, -9.508e-08), (39.33, -16.75, -8.147e-08), (39.34, -16.74, -4.217e-08), (39.35, -16.73, -9.095e-08), (39.44, -16.22, -9.988e-08), (39.26, -14.03, -9.988e-08), (39.43, -13.95, -9.988e-08), (39.79, -12.08, -9.988e-08), (39.4, -11.69, -9.988e-08), (39.25, -11.19, -9.764e-08), (39.17, -11.19, -9.236e-08), (39.19, -11.19, -8.876e-08), (39.21, -11.19, -8.99e-08), (39.23, -11.19, -8.99e-08), (39.26, -11.18, -6.326e-08), (39.27, -11.17, -8.8e-08), (39.28, -11.16, -4.162e-08), (39.29, -11.15, -8.417e-08), (39.31, -11.15, -9.76e-08), (39.31, -11.14, -7.295e-08), (39.33, -11.13, -9.317e-08), (39.34, -11.12, -7.799e-08), (39.35, -11.11, -8.791e-08), (39.37, -16.72, -7.068e-08), (39.37, -16.71, -9.926e-08), (39.41, -16.69, -9.819e-08), (39.39, -16.71, -8.536e-08), (39.4, -16.7, -6.193e-08), (39.43, -16.69, -7.505e-08), (39.44, -16.68, -4.217e-08), (39.45, -16.67, -9.095e-08), (39.47, -16.66, -7.068e-08), (39.47, -16.65, -9.926e-08), (39.49, -16.65, -8.536e-08), (39.5, -16.64, -6.193e-08), (39.51, -16.63, -9.487e-08), (39.53, -16.63, -8.147e-08), (39.54, -16.62, -4.217e-08), (39.55, -16.61, -9.095e-08), (39.57, -16.6, -7.068e-08), (39.57, -16.59, -9.926e-08), (39.59, -16.59, -8.536e-08), (39.6, -16.58, -7.757e-08), (39.61, -16.57, -8.816e-08), (39.63, -16.57, -8.147e-08), (39.64, -16.56, -4.217e-08), (39.65, -16.55, -9.095e-08), (39.67, -16.53, -9.782e-08), (39.71, -16.51, -9.904e-08), (39.67, -16.54, -7.068e-08), (39.71, -14.03, -9.988e-08), (39.58, -14.0, -8.74e-08), (39.65, -13.92, -9.988e-08), (39.68, -13.98, -7.491e-08), (39.36, -11.1, -7.697e-08), (39.37, -11.09, -8.043e-08), (39.39, -11.08, -7.295e-08), (39.39, -11.09, -9.903e-08), (39.41, -11.07, -8.663e-08), (39.42, -11.06, -5.868e-08), (39.43, -11.05, -8.278e-08), (39.45, -11.03, -7.935e-08), (39.47, -11.03, -9.76e-08), (39.47, -11.02, -7.025e-08), (39.66, -11.04, -9.988e-08), (39.49, -11.01, -9.306e-08), (39.5, -11.0, -5.868e-08), (39.51, -10.99, -8.657e-08), (39.53, -10.99, -9.603e-08), (39.54, -10.98, -7.197e-08), (39.55, -10.98, -8.016e-08), (39.57, -10.97, -8.777e-08), (39.59, -10.97, -9.518e-08), (39.6, -10.96, -4.578e-08), (39.63, -10.95, -9.667e-08), (39.61, -10.96, -8.036e-08), (39.65, -10.95, -9.339e-08), (39.66, -10.94, -4.162e-08), (39.67, -10.94, -7.142e-08), (39.69, -16.53, -8.536e-08), (39.7, -16.52, -6.193e-08), (39.73, -16.51, -8.098e-08), (39.74, -16.5, -8.22e-08), (39.75, -16.49, -8.855e-08), (39.77, -16.48, -7.195e-08), (39.77, -16.47, -9.926e-08), (39.79, -16.47, -8.595e-08), (39.8, -16.46, -7.957e-08), (39.81, -16.45, -9.597e-08), (39.83, -16.45, -7.491e-08), (39.93, -16.33, -9.976e-08), (39.84, -16.44, -4.412e-08), (39.85, -16.43, -9.196e-08), (39.87, -16.42, -7.195e-08), (39.87, -16.41, -9.642e-08), (39.89, -16.41, -8.31e-08), (39.91, -16.37, -9.415e-08), (39.9, -16.4, -5.998e-08), (39.9, -16.39, -7.713e-08), (39.93, -16.35, -8.754e-08), (39.92, -16.36, -5.868e-08), (39.94, -16.33, -6.869e-08), (39.99, -15.78, -9.988e-08), (39.95, -16.31, -9.679e-08), (39.97, -16.27, -9.201e-08), (39.96, -16.3, -6.559e-08), (39.97, -16.29, -7.981e-08), (39.98, -16.26, -6.193e-08), (39.99, -16.25, -8.566e-08), (39.99, -16.23, -9.926e-08), (40.01, -16.21, -8.656e-08), (40.16, -14.35, -9.988e-08), (39.85, -14.01, -9.988e-08), (39.71, -13.42, -9.988e-08), (40.02, -13.98, -9.364e-08), (40.07, -12.85, -9.988e-08), (39.69, -10.93, -8.707e-08), (39.71, -10.93, -9.571e-08), (39.72, -10.92, -2.574e-08), (39.73, -10.92, -6.972e-08), (39.75, -10.91, -9.058e-08), (39.77, -10.91, -9.089e-08), (39.79, -10.91, -9.952e-08), (39.79, -10.9, -5.916e-08), (39.81, -10.89, -8.718e-08), (39.83, -10.89, -8.953e-08), (39.85, -10.89, -9.77e-08), (39.87, -10.88, -9e-08), (39.91, -10.87, -9.745e-08), (40.02, -11.07, -9.988e-08), (39.85, -10.88, -5.845e-08), (39.89, -10.87, -8.963e-08), (39.92, -10.86, -5.375e-08), (39.93, -10.86, -8.089e-08), (39.95, -10.85, -8.777e-08), (39.97, -10.85, -9.518e-08), (39.98, -10.84, -4.528e-08), (39.99, -10.84, -7.759e-08), (40.0, -16.23, -7.195e-08), (40.02, -16.2, -4.412e-08), (40.03, -16.19, -9.567e-08), (40.03, -16.17, -9.677e-08), (40.07, -16.11, -9.74e-08), (40.04, -16.17, -6.516e-08), (40.05, -16.15, -8.781e-08), (40.06, -16.14, -6.004e-08), (40.06, -16.13, -7.46e-08), (40.08, -16.1, -7.281e-08), (40.09, -16.09, -8.363e-08), (40.09, -16.07, -9.76e-08), (40.11, -16.05, -9.296e-08), (40.1, -16.07, -6.835e-08), (40.13, -16.03, -7.756e-08), (40.13, -16.01, -9.874e-08), (40.14, -16.0, -5.868e-08), (40.15, -15.99, -8.792e-08), (40.15, -15.97, -9.737e-08), (40.16, -15.97, -7.166e-08), (40.17, -15.95, -9.132e-08), (40.18, -15.94, -4.217e-08), (40.19, -15.93, -8.038e-08), (40.19, -15.91, -9.155e-08), (40.2, -15.9, -7.135e-08), (40.21, -15.89, -9.37e-08), (40.22, -15.88, -6.597e-08), (40.23, -15.87, -9.399e-08), (40.25, -15.85, -9.15e-08), (40.24, -15.86, -6.633e-08), (40.27, -15.83, -9.002e-08), (40.26, -15.84, -6.126e-08), (40.28, -15.82, -7.284e-08), (40.29, -15.81, -8.814e-08), (40.3, -15.8, -6.686e-08), (40.31, -15.79, -8.602e-08), (40.33, -15.77, -7.527e-08), (40.41, -15.08, -9.988e-08), (40.13, -13.97, -8.74e-08), (40.4, -13.88, -9.988e-08), (40.38, -13.25, -9.988e-08), (40.38, -12.22, -9.988e-08), (40.35, -11.88, -9.988e-08), (40.2, -10.73, -9.988e-08), (40.37, -10.82, -9.988e-08), (40.01, -10.83, -9.117e-08), (40.02, -10.82, -5.327e-08), (40.03, -10.81, -9.351e-08), (40.04, -10.8, -5.868e-08), (40.05, -10.79, -9.185e-08), (40.06, -10.78, -6.023e-08), (40.07, -10.77, -9.048e-08), (40.08, -10.76, -6.703e-08), (40.09, -10.75, -9.508e-08), (40.09, -10.73, -7.135e-08), (40.11, -10.73, -9.681e-08), (40.11, -10.71, -7.468e-08), (40.13, -10.71, -9.637e-08), (40.13, -10.69, -7.829e-08), (40.15, -10.69, -9.926e-08), (40.16, -10.66, -3.329e-08), (40.15, -10.67, -8.742e-08), (40.17, -10.65, -8.043e-08), (40.18, -10.64, -4.217e-08), (40.19, -10.63, -8.743e-08), (40.2, -10.62, -5.327e-08), (40.21, -10.61, -9.033e-08), (40.22, -10.6, -6.088e-08), (40.23, -10.6, -8.105e-08), (40.25, -10.6, -8.164e-08), (40.27, -10.6, -8.606e-08), (40.29, -10.59, -9.31e-08), (40.31, -10.59, -9.417e-08), (40.34, -15.76, -3.329e-08), (40.35, -15.75, -7.894e-08), (40.35, -15.73, -9.926e-08), (40.37, -15.73, -7.698e-08), (40.37, -15.71, -9.76e-08), (40.39, -15.71, -7.468e-08), (40.39, -15.69, -9.677e-08), (40.4, -15.68, -7.135e-08), (40.45, -15.45, -9.988e-08), (40.43, -15.65, -9.791e-08), (40.41, -15.67, -9.446e-08), (40.42, -15.66, -6.597e-08), (40.44, -15.64, -6.633e-08), (40.45, -15.63, -9.185e-08), (40.53, -15.55, -9.596e-08), (40.46, -15.62, -6.126e-08), (40.47, -15.61, -9.05e-08), (40.48, -15.6, -5.327e-08), (40.49, -15.59, -8.814e-08), (40.51, -15.57, -6.825e-08), (40.5, -15.58, -4.217e-08), (40.54, -15.54, -3.329e-08), (40.55, -15.53, -7.855e-08), (40.55, -15.51, -8.477e-08), (40.56, -15.5, -4.439e-08), (40.56, -15.49, -7.753e-08), (40.57, -15.47, -9.11e-08), (40.58, -15.45, -8.191e-08), (40.61, -15.39, -9.284e-08), (40.58, -15.46, -4.162e-08), (40.59, -15.43, -9.11e-08), (40.6, -15.42, -6.519e-08), (40.6, -15.41, -7.753e-08), (40.62, -15.38, -3.329e-08), (40.62, -15.37, -9.393e-08), (40.63, -15.35, -9.855e-08), (40.67, -15.25, -9.939e-08), (40.75, -14.75, -9.988e-08), (40.68, -14.58, -9.988e-08), (40.63, -14.45, -9.66e-08), (40.64, -14.47, -8.058e-08), (40.63, -14.43, -9.119e-08), (40.63, -14.41, -8.997e-08), (40.57, -14.19, -9.77e-08), (40.57, -14.17, -9.785e-08), (40.57, -14.21, -9.425e-08), (40.59, -14.13, -9.74e-08), (40.59, -14.21, -9.275e-08), (40.58, -14.16, -7.488e-08), (40.59, -14.15, -8.472e-08), (40.61, -14.11, -8.462e-08), (40.63, -14.07, -9.759e-08), (40.63, -14.39, -9.536e-08), (40.61, -14.21, -9.188e-08), (40.6, -14.13, -6.638e-08), (40.63, -14.21, -9.364e-08), (40.62, -14.09, -7.38e-08), (40.56, -13.98, -9.364e-08), (40.57, -13.75, -9.37e-08), (40.63, -14.01, -9.554e-08), (40.6, -13.89, -8.629e-08), (40.59, -13.85, -8.844e-08), (40.59, -13.83, -9.128e-08), (40.59, -13.81, -8.768e-08), (40.58, -13.79, -8.416e-08), (40.58, -13.77, -7.14e-08), (40.61, -13.97, -9.351e-08), (40.61, -13.95, -9.241e-08), (40.61, -13.93, -8.963e-08), (40.61, -13.91, -8.756e-08), (40.6, -13.87, -6.48e-08), (40.6, -13.86, -4.162e-08), (40.63, -14.05, -9.104e-08), (40.63, -14.03, -8.975e-08), (40.62, -13.99, -7.816e-08), (40.62, -13.97, -5.261e-08), (40.53, -13.53, -9.85e-08), (40.55, -13.65, -9.913e-08), (40.56, -13.67, -9.272e-08), (40.54, -13.55, -7.636e-08), (40.53, -13.51, -9.215e-08), (40.53, -13.49, -9.926e-08), (40.55, -13.63, -9.241e-08), (40.55, -13.61, -8.983e-08), (40.55, -13.59, -8.756e-08), (40.54, -13.57, -8.089e-08), (40.54, -13.54, -4.439e-08), (40.54, -13.49, -6.459e-08), (40.55, -13.47, -8.529e-08), (40.55, -13.45, -9.221e-08), (40.57, -13.73, -9.119e-08), (40.57, -13.71, -8.975e-08), (40.57, -13.69, -8.523e-08), (40.56, -13.65, -5.69e-08), (40.56, -13.44, -8.651e-08), (40.58, -13.75, -4.661e-08), (40.53, -13.07, -9.988e-08), (40.57, -13.39, -9.875e-08), (40.57, -13.31, -9.592e-08), (40.57, -13.29, -9.567e-08), (40.57, -13.21, -9.398e-08), (40.57, -13.19, -9.456e-08), (40.56, -13.43, -7.142e-08), (40.57, -13.41, -8.633e-08), (40.57, -13.33, -9.848e-08), (40.57, -13.27, -9.241e-08), (40.57, -13.25, -9.275e-08), (40.57, -13.23, -9.275e-08), (40.57, -13.17, -9.275e-08), (40.57, -13.15, -9.276e-08), (40.57, -13.13, -9.926e-08), (40.58, -13.38, -4.439e-08), (40.58, -13.37, -4.994e-08), (40.58, -13.35, -4.994e-08), (40.58, -13.33, -4.756e-08), (40.58, -13.13, -4.786e-08), (40.43, -12.95, -9.473e-08), (40.45, -12.99, -8.841e-08), (40.43, -12.97, -9.328e-08), (40.43, -12.93, -8.424e-08), (40.45, -12.91, -9.945e-08), (40.46, -13.02, -7.212e-08), (40.45, -13.01, -9.317e-08), (40.44, -12.98, -4.412e-08), (40.44, -12.92, -4.217e-08), (40.47, -13.03, -8.33e-08), (40.46, -12.9, -7.599e-08), (40.47, -12.89, -9.815e-08), (40.49, -12.87, -9.469e-08), (40.49, -13.03, -9.711e-08), (40.49, -13.01, -7.135e-08), (40.48, -12.88, -6.597e-08), (40.51, -13.01, -9.587e-08), (40.51, -13.0, -7.275e-08), (40.51, -12.87, -7.491e-08), (40.51, -12.85, -9.848e-08), (40.53, -12.99, -9.399e-08), (40.54, -12.98, -6.703e-08), (40.53, -12.85, -6.991e-08), (40.55, -12.97, -9.165e-08), (40.56, -12.96, -6.023e-08), (40.54, -12.84, -3.329e-08), (40.55, -12.83, -8.616e-08), (40.58, -13.09, -8.84e-08), (40.59, -13.05, -9.291e-08), (40.57, -12.99, -9.926e-08), (40.57, -12.97, -8.536e-08), (40.56, -12.96, -6.759e-08), (40.56, -12.82, -7.269e-08), (40.57, -12.81, -9.083e-08), (40.58, -13.11, -7.138e-08), (40.58, -13.07, -8.517e-08), (40.59, -13.03, -8.997e-08), (40.59, -13.01, -8.85e-08), (40.58, -12.99, -6.928e-08), (40.58, -12.8, -6.633e-08), (40.57, -12.65, -9.963e-08), (40.51, -12.55, -9.818e-08), (40.47, -12.53, -9.416e-08), (40.46, -12.51, -8.936e-08), (40.47, -12.49, -8.777e-08), (40.49, -12.54, -7.29e-08), (40.5, -12.54, -4.439e-08), (40.53, -12.55, -8.664e-08), (40.56, -12.61, -7.645e-08), (40.55, -12.59, -9.007e-08), (40.54, -12.57, -8.152e-08), (40.54, -12.56, -5.438e-08), (40.59, -12.69, -9.289e-08), (40.59, -12.67, -8.809e-08), (40.57, -12.63, -8.751e-08), (40.59, -12.79, -9.057e-08), (40.61, -12.73, -9.214e-08), (40.6, -12.71, -8.224e-08), (40.58, -12.65, -5.693e-08), (40.61, -12.78, -7.166e-08), (40.61, -12.77, -9.76e-08), (40.61, -12.75, -9.848e-08), (40.6, -12.7, -4.162e-08), (40.62, -12.77, -7.547e-08), (40.62, -12.75, -6.564e-08), (40.49, -12.39, -9.955e-08), (40.47, -12.47, -9.454e-08), (40.48, -12.45, -9.313e-08), (40.48, -12.46, -4.439e-08), (40.49, -12.43, -8.738e-08), (40.49, -12.41, -9.159e-08), (40.49, -12.37, -9.77e-08), (40.5, -12.35, -6.911e-08), (40.5, -12.31, -8.979e-08), (40.51, -12.23, -9.423e-08), (40.51, -12.21, -9.496e-08), (40.51, -12.17, -9.887e-08), (40.5, -12.37, -4.717e-08), (40.5, -12.33, -7.305e-08), (40.5, -12.29, -8.468e-08), (40.51, -12.27, -8.721e-08), (40.51, -12.25, -8.876e-08), (40.51, -12.19, -9.241e-08), (40.52, -12.16, -4.162e-08), (40.49, -11.85, -9.632e-08), (40.49, -11.87, -9.429e-08), (40.52, -12.11, -9.364e-08), (40.5, -11.91, -8.993e-08), (40.49, -11.89, -9.926e-08), (40.52, -12.15, -7.024e-08), (40.52, -12.09, -8.858e-08), (40.52, -12.07, -9.144e-08), (40.53, -12.05, -9.228e-08), (40.53, -12.03, -9.326e-08), (40.53, -11.99, -9.146e-08), (40.51, -11.95, -9.439e-08), (40.51, -11.93, -8.92e-08), (40.5, -11.89, -6.207e-08), (40.52, -12.13, -7.138e-08), (40.53, -12.01, -9.156e-08), (40.52, -11.97, -7.29e-08), (40.52, -11.96, -4.439e-08), (40.43, -11.51, -9.955e-08), (40.45, -11.71, -9.938e-08), (40.43, -11.55, -9.388e-08), (40.45, -11.65, -8.989e-08), (40.44, -11.63, -8.248e-08), (40.43, -11.61, -9.77e-08), (40.43, -11.59, -9.119e-08), (40.43, -11.57, -8.952e-08), (40.43, -11.53, -9.228e-08), (40.47, -11.79, -9.194e-08), (40.46, -11.73, -8.441e-08), (40.45, -11.69, -9.228e-08), (40.45, -11.67, -8.897e-08), (40.44, -11.61, -4.661e-08), (40.48, -11.83, -8.618e-08), (40.47, -11.77, -8.963e-08), (40.47, -11.75, -8.721e-08), (40.46, -11.71, -5.76e-08), (40.48, -11.81, -6.187e-08), (40.48, -11.8, -3.329e-08), (40.39, -11.39, -1.06e-07), (40.37, -11.37, -9.677e-08), (40.39, -11.29, -9.624e-08), (40.37, -11.35, -9.335e-08), (40.37, -11.33, -9.371e-08), (40.39, -11.38, -7.399e-08), (40.38, -11.33, -6.68e-08), (40.39, -11.31, -8.533e-08), (40.43, -11.41, -9.34e-08), (40.41, -11.39, -8.536e-08), (40.4, -11.28, -5.438e-08), (40.4, -11.27, -8.209e-08), (40.41, -11.25, -9.971e-08), (40.45, -11.13, -9.988e-08), (40.45, -11.45, -9.19e-08), (40.45, -11.43, -9.34e-08), (40.42, -11.4, -5.28e-08), (40.42, -11.24, -5.438e-08), (40.43, -11.23, -9.41e-08), (40.44, -11.51, -4.661e-08), (40.44, -11.49, -7.588e-08), (40.44, -11.47, -8.468e-08), (40.45, -11.42, -7.412e-08), (40.45, -11.23, -7.787e-08), (40.46, -11.22, -4.162e-08), (40.47, -11.21, -9.095e-08), (40.49, -11.2, -7.195e-08), (40.39, -11.01, -9.988e-08), (40.49, -10.95, -9.909e-08), (40.49, -11.19, -9.865e-08), (40.48, -11.01, -7.741e-08), (40.48, -11.0, -8.886e-08), (40.48, -10.97, -8.874e-08), (40.53, -11.03, -8.988e-08), (40.48, -11.01, -4.994e-08), (40.48, -11.0, -4.162e-08), (40.49, -11.01, -3.329e-08), (40.48, -11.02, -9.427e-08), (40.49, -11.02, -8.157e-08), (40.48, -10.99, -6.784e-08), (40.49, -10.93, -9.349e-08), (40.5, -11.19, -6.904e-08), (40.51, -11.17, -8.751e-08), (40.51, -11.15, -9.603e-08), (40.53, -11.11, -9.648e-08), (40.51, -11.02, -6.57e-08), (40.5, -10.92, -4.217e-08), (40.51, -10.91, -8.597e-08), (40.52, -11.14, -5.771e-08), (40.53, -11.13, -8.362e-08), (40.52, -10.9, -6.633e-08), (40.53, -10.89, -9.508e-08), (40.54, -11.1, -4.162e-08), (40.54, -11.09, -7.485e-08), (40.55, -11.07, -8.894e-08), (40.55, -11.05, -9.848e-08), (40.55, -11.03, -8.768e-08), (40.55, -10.88, -7.491e-08), (40.56, -11.05, -6.564e-08), (40.56, -11.04, -7.125e-08), (40.33, -10.59, -9.159e-08), (40.35, -10.59, -9.76e-08), (40.35, -10.57, -7.469e-08), (40.51, -10.66, -9.988e-08), (40.37, -10.57, -9.615e-08), (40.53, -10.51, -1.013e-07), (40.46, -10.74, -9.988e-08), (40.53, -10.79, -9.585e-08), (40.49, -10.77, -9.317e-08), (40.48, -10.76, -5.993e-08), (40.48, -10.76, -5.993e-08), (40.49, -10.76, -3.329e-08), (40.49, -10.76, -4.994e-08), (40.49, -10.76, -3.329e-08), (40.49, -10.75, -8.99e-08), (40.49, -10.75, -5.438e-08), (40.49, -10.74, -9.739e-08), (40.53, -10.57, -9.818e-08), (40.51, -10.78, -7.713e-08), (40.51, -10.74, -7.401e-08), (40.53, -10.59, -9.792e-08), (40.52, -10.78, -4.162e-08), (40.53, -10.73, -8.995e-08), (40.55, -10.87, -9.926e-08), (40.55, -10.81, -9.77e-08), (40.55, -10.8, -7.311e-08), (40.55, -10.72, -7.753e-08), (40.55, -10.59, -8.857e-08), (40.54, -10.56, -5.438e-08), (40.57, -10.87, -8.382e-08), (40.57, -10.81, -8.875e-08), (40.56, -10.72, -6.584e-08), (40.57, -10.71, -9.72e-08), (40.59, -10.63, -9.734e-08), (40.59, -10.61, -8.84e-08), (40.57, -10.6, -7.513e-08), (40.58, -10.86, -7.347e-08), (40.59, -10.85, -9.083e-08), (40.59, -10.83, -9.848e-08), (40.59, -10.82, -6.638e-08), (40.59, -10.71, -7.45e-08), (40.58, -10.6, -4.162e-08), (40.61, -10.84, -6.95e-08), (40.61, -10.84, -8.99e-08), (40.61, -10.83, -8.99e-08), (40.62, -10.84, -4.772e-08), (40.62, -10.83, -6.076e-08), (40.6, -10.83, -6.671e-08), (40.61, -10.83, -4.162e-08), (40.6, -10.7, -4.412e-08), (40.61, -10.69, -9.339e-08), (40.62, -10.66, -6.754e-08), (40.61, -10.65, -9.079e-08), (40.6, -10.63, -6.869e-08), (40.62, -10.84, -3.329e-08), (40.63, -10.69, -7.867e-08), (40.63, -10.67, -8.038e-08), (40.37, -10.55, -7.065e-08), (40.38, -10.54, -3.329e-08), (40.39, -10.53, -8.368e-08), (40.4, -10.52, -4.217e-08), (40.41, -10.51, -8.853e-08), (40.42, -10.5, -5.327e-08), (40.43, -10.49, -9.05e-08), (40.44, -10.48, -6.126e-08), (40.49, -10.48, -9.512e-08), (40.45, -10.47, -8.823e-08), (40.47, -10.47, -8.897e-08), (40.51, -10.49, -9.77e-08), (40.51, -10.48, -5.845e-08), (40.54, -10.55, -8.178e-08), (40.54, -10.53, -7.997e-08), (40.53, -10.49, -8.353e-08), (40.54, -10.52, -4.439e-08), (40.64, -15.34, -3.329e-08), (40.64, -15.33, -7.38e-08), (40.65, -15.31, -8.971e-08), (40.67, -15.27, -9.568e-08), (40.66, -15.3, -3.329e-08), (40.66, -15.29, -7.38e-08), (40.69, -15.21, -9.252e-08), (40.69, -15.15, -9.486e-08), (40.68, -15.25, -6.904e-08), (40.68, -15.23, -8.606e-08), (40.69, -15.19, -9.058e-08), (40.69, -15.17, -9.188e-08), (40.71, -15.05, -9.642e-08), (40.7, -15.14, -5.602e-08), (40.7, -15.13, -8.858e-08), (40.7, -15.11, -7.454e-08), (40.7, -15.09, -8.234e-08), (40.71, -15.07, -8.633e-08), (40.72, -15.05, -7.824e-08), (40.73, -15.01, -9.81e-08), (40.73, -15.03, -8.536e-08), (40.75, -14.97, -9.828e-08), (40.74, -15.01, -6.835e-08), (40.75, -14.99, -8.785e-08), (40.77, -14.95, -8.62e-08), (40.76, -14.97, -7.311e-08), (40.79, -14.91, -1.006e-07), (40.78, -14.93, -7.753e-08), (40.81, -14.89, -8.473e-08), (40.81, -14.87, -9.615e-08), (40.8, -14.9, -4.412e-08), (40.83, -14.83, -9.613e-08), (40.82, -14.86, -5.438e-08), (40.83, -14.85, -8.282e-08), (40.84, -14.75, -8.266e-08), (40.84, -14.82, -7.941e-08), (40.84, -14.81, -8.324e-08), (40.84, -14.79, -8.088e-08), (40.84, -14.77, -7.491e-08), (40.84, -14.73, -6.187e-08), (40.65, -14.49, -8.733e-08), (40.64, -14.45, -4.661e-08), (40.67, -14.49, -9.4e-08), (40.68, -14.48, -5.438e-08), (40.69, -14.47, -8.533e-08), (40.71, -14.47, -9.54e-08), (40.72, -14.46, -5.771e-08), (40.78, -14.49, -9.988e-08), (40.75, -14.45, -9.828e-08), (40.73, -14.45, -8.533e-08), (40.75, -14.44, -6.516e-08), (40.77, -14.43, -8.945e-08), (40.83, -14.63, -9.741e-08), (40.83, -14.57, -9.711e-08), (40.83, -14.49, -9.6e-08), (40.79, -14.43, -9.848e-08), (40.79, -14.42, -7.167e-08), (40.83, -14.61, -9.506e-08), (40.83, -14.55, -9.422e-08), (40.81, -14.41, -8.475e-08), (40.83, -14.69, -9.848e-08), (40.83, -14.67, -9.364e-08), (40.83, -14.65, -9.364e-08), (40.83, -14.59, -9.144e-08), (40.83, -14.53, -8.902e-08), (40.83, -14.51, -8.99e-08), (40.82, -14.47, -8.74e-08), (40.82, -14.45, -8.74e-08), (40.82, -14.43, -8.164e-08), (40.82, -14.41, -8.324e-08), (40.84, -14.71, -4.994e-08), (40.84, -14.69, -4.756e-08), (40.65, -14.38, -7.503e-08), (40.69, -14.21, -9.923e-08), (40.66, -14.21, -9.364e-08), (40.66, -14.38, -4.412e-08), (40.67, -14.37, -9.686e-08), (40.69, -14.37, -8.032e-08), (40.71, -14.35, -9.478e-08), (40.73, -14.29, -9.734e-08), (40.7, -14.36, -4.412e-08), (40.73, -14.25, -9.258e-08), (40.73, -14.23, -9.234e-08), (40.71, -14.21, -9.458e-08), (40.73, -14.35, -8.092e-08), (40.73, -14.31, -7.587e-08), (40.73, -14.27, -9.094e-08), (40.72, -14.21, -8.299e-08), (40.72, -14.2, -4.439e-08), (40.74, -14.34, -5.827e-08), (40.74, -14.33, -5.427e-08), (40.82, -14.4, -4.528e-08), (34.76, -12.96, 3.329e-08), (34.76, -12.92, 4.162e-08), (34.74, -12.56, -3.637e-08), (34.7, -12.18, 3.329e-08), (34.74, -12.14, 4.162e-08), (34.94, -11.78, 3.329e-08), (35.42, -17.86, 3.329e-08), (35.3, -17.08, 3.329e-08), (35.48, -14.16, -3.701e-08), (35.38, -14.04, 3.329e-08), (35.68, -18.04, 3.329e-08), (35.84, -15.36, 3.329e-08), (35.66, -14.42, 3.329e-08), (35.78, -14.56, 3.329e-08), (35.54, -14.28, -6.174e-08), (35.68, -11.54, 4.217e-08), (36.04, -18.34, 3.329e-08), (35.92, -14.9, 3.329e-08), (36.1, -11.52, 3.329e-08), (36.7, -18.34, -2.837e-08), (36.8, -11.62, 3.329e-08), (36.88, -18.14, -2.81e-08), (37.14, -17.82, -5.56e-08), (37.4, -17.66, 3.329e-08), (37.76, -16.72, -8.116e-08), (37.76, -13.86, 0.0), (37.76, -13.74, -6.243e-08), (37.76, -13.55, -2.497e-08), (37.76, -13.47, 0.0), (37.75, -13.33, -2.497e-08), (37.76, -13.12, -4.994e-08), (37.64, -11.62, 4.162e-08), (37.9, -17.4, 4.162e-08), (38.04, -17.34, -8.402e-08), (38.16, -11.28, 3.329e-08), (38.68, -11.3, 3.329e-08), (38.96, -17.04, 4.162e-08), (39.32, -13.96, -4.994e-08), (39.44, -11.04, 3.329e-08), (39.82, -13.94, -8.74e-08), (40.12, -16.04, 4.162e-08), (40.32, -15.78, 4.162e-08), (40.52, -15.56, 4.162e-08), (40.62, -14.1, -2.625e-08), (40.56, -12.6, 3.329e-08), (40.52, -11.02, 3.329e-08), (40.52, -10.74, -3.016e-08), (40.78, -14.94, 4.162e-08), (40.72, -14.2, 4.162e-08), (40.74, -14.32, 4.162e-08), (40.82, -14.4, 3.329e-08)], [], [(7, 3, 4), (19, 5, 6), (9, 22, 8), (10, 22, 9), (11, 22, 10), (20, 11, 12), (20, 12, 13), (20, 13, 14), (22, 17, 18), (22, 18, 19), (143, 21, 22), (1877, 31, 27), (20, 35, 36), (20, 36, 37), (20, 37, 28), (20, 32, 33), (38, 20, 33), (39, 20, 38), (20, 42, 43), (20, 43, 44), (20, 31, 32), (45, 20, 39), (20, 16, 41), (51, 46, 47), (51, 48, 49), (51, 49, 50), (51, 53, 54), (51, 54, 1878), (67, 55, 56), (67, 56, 57), (67, 57, 53), (58, 45, 40), (67, 60, 61), (67, 61, 62), (67, 66, 64), (67, 64, 65), (67, 65, 59), (67, 45, 66), (51, 69, 70), (71, 51, 70), (72, 51, 71), (86, 1879, 74), (51, 47, 75), (51, 75, 69), (76, 51, 72), (78, 51, 77), (79, 51, 78), (80, 51, 79), (81, 51, 80), (87, 82, 83), (87, 83, 84), (87, 84, 85), (88, 85, 86), (89, 87, 88), (1880, 87, 89), (91, 51, 87), (92, 93, 91), (94, 95, 93), (97, 51, 96), (99, 101, 98), (100, 101, 99), (109, 105, 106), (107, 109, 106), (111, 114, 110), (335, 117, 118), (143, 121, 122), (143, 122, 1), (143, 123, 124), (143, 127, 128), (143, 128, 126), (134, 131, 132), (143, 132, 130), (138, 135, 136), (143, 136, 134), (143, 139, 140), (143, 140, 137), (145, 141, 142), (148, 145, 143), (148, 147, 145), (335, 118, 148), (23, 1, 2), (24, 143, 23), (143, 24, 25), (143, 22, 20), (481, 143, 20), (481, 20, 67), (103, 101, 102), (104, 150, 103), (153, 150, 151), (155, 157, 154), (156, 157, 155), (157, 150, 153), (159, 157, 158), (157, 101, 150), (160, 157, 159), (161, 157, 160), (163, 161, 162), (164, 157, 163), (165, 157, 164), (166, 157, 165), (168, 157, 167), (169, 157, 168), (175, 172, 173), (171, 157, 170), (176, 171, 172), (176, 172, 175), (176, 175, 174), (178, 176, 177), (179, 171, 178), (181, 171, 180), (182, 171, 181), (183, 171, 182), (185, 171, 183), (190, 186, 187), (190, 191, 189), (201, 194, 195), (211, 195, 196), (211, 196, 197), (207, 202, 203), (211, 207, 204), (211, 204, 200), (190, 1882, 208), (190, 210, 206), (190, 206, 207), (190, 213, 214), (190, 187, 215), (190, 215, 212), (233, 216, 217), (233, 218, 219), (233, 219, 220), (233, 220, 221), (233, 221, 222), (233, 223, 224), (233, 224, 225), (240, 225, 226), (233, 228, 229), (233, 230, 231), (250, 233, 240), (211, 198, 227), (249, 1883, 234), (249, 235, 236), (250, 237, 238), (250, 238, 239), (250, 240, 241), (250, 241, 242), (250, 242, 243), (250, 244, 245), (247, 250, 246), (250, 247, 248), (250, 248, 249), (109, 252, 253), (255, 259, 254), (250, 239, 257), (266, 264, 265), (250, 258, 259), (250, 259, 267), (268, 250, 267), (269, 250, 268), (250, 270, 271), (250, 271, 272), (250, 272, 262), (266, 262, 264), (250, 273, 270), (250, 266, 109), (109, 112, 113), (276, 109, 114), (277, 109, 276), (109, 251, 278), (109, 278, 275), (280, 281, 279), (282, 109, 281), (283, 250, 282), (284, 250, 283), (250, 284, 285), (292, 285, 286), (292, 286, 287), (292, 287, 288), (290, 292, 288), (291, 292, 290), (250, 109, 282), (293, 292, 291), (294, 292, 293), (295, 292, 294), (296, 292, 295), (297, 292, 296), (300, 292, 297), (299, 300, 297), (301, 302, 300), (292, 300, 302), (303, 292, 302), (307, 292, 305), (306, 307, 305), (309, 292, 307), (308, 309, 307), (312, 309, 310), (315, 292, 313), (317, 292, 314), (481, 323, 324), (481, 327, 1884), (335, 120, 116), (335, 331, 332), (335, 332, 119), (335, 333, 334), (340, 336, 337), (335, 341, 342), (335, 342, 339), (348, 345, 346), (335, 346, 343), (335, 351, 352), (335, 352, 349), (335, 349, 350), (335, 350, 348), (481, 320, 335), (354, 355, 184), (355, 149, 171), (357, 355, 356), (359, 355, 357), (361, 358, 359), (362, 355, 358), (363, 355, 362), (363, 364, 355), (149, 355, 364), (366, 364, 365), (368, 149, 366), (367, 368, 366), (190, 192, 193), (372, 371, 190), (375, 373, 374), (211, 374, 372), (211, 372, 190), (211, 377, 378), (381, 380, 211), (392, 382, 381), (392, 383, 384), (388, 386, 392), (392, 389, 388), (394, 395, 292), (393, 250, 292), (397, 398, 395), (393, 395, 398), (400, 393, 398), (404, 393, 402), (403, 404, 402), (393, 404, 405), (406, 393, 405), (408, 409, 407), (411, 412, 410), (413, 393, 412), (414, 415, 413), (436, 429, 430), (443, 432, 433), (588, 434, 435), (588, 435, 436), (437, 588, 436), (438, 588, 437), (450, 1888, 448), (452, 449, 450), (454, 451, 452), (457, 453, 454), (459, 455, 456), (463, 1889, 460), (463, 460, 461), (457, 461, 459), (625, 465, 462), (625, 462, 463), (481, 330, 325), (481, 325, 326), (1890, 468, 469), (481, 469, 329), (473, 470, 471), (481, 471, 1890), (481, 475, 472), (481, 476, 477), (481, 477, 474), (480, 478, 479), (481, 457, 480), (370, 483, 149), (484, 149, 483), (485, 149, 484), (487, 149, 485), (486, 487, 485), (488, 489, 487), (1891, 492, 491), (493, 491, 492), (149, 491, 493), (495, 149, 493), (497, 498, 496), (494, 149, 499), (500, 494, 499), (502, 494, 501), (504, 494, 503), (512, 508, 509), (521, 510, 511), (521, 511, 512), (513, 521, 512), (554, 526, 527), (554, 529, 530), (533, 531, 532), (554, 537, 538), (554, 538, 536), (554, 540, 541), (554, 543, 544), (554, 544, 540), (551, 545, 546), (548, 552, 523), (553, 549, 550), (554, 550, 551), (559, 390, 391), (555, 556, 557), (559, 557, 558), (392, 562, 555), (392, 555, 559), (554, 525, 560), (565, 417, 418), (419, 565, 418), (423, 565, 422), (426, 424, 425), (565, 426, 427), (428, 565, 427), (567, 565, 566), (565, 567, 568), (569, 565, 568), (565, 569, 570), (571, 393, 565), (565, 570, 572), (573, 565, 572), (588, 574, 575), (576, 588, 575), (588, 580, 581), (582, 588, 581), (588, 583, 584), (588, 584, 585), (585, 586, 587), (588, 565, 573), (588, 578, 579), (588, 440, 441), (445, 588, 444), (446, 588, 445), (588, 587, 439), (588, 439, 440), (588, 442, 443), (590, 588, 446), (588, 590, 591), (592, 588, 591), (607, 595, 596), (608, 596, 597), (608, 597, 598), (608, 598, 599), (608, 599, 600), (608, 600, 601), (608, 601, 602), (625, 602, 603), (588, 592, 593), (604, 588, 593), (605, 588, 604), (606, 588, 605), (607, 614, 616), (610, 588, 609), (1893, 617, 611), (588, 610, 617), (615, 588, 617), (694, 615, 608), (625, 466, 467), (625, 467, 465), (626, 625, 457), (625, 619, 620), (625, 603, 621), (625, 622, 623), (627, 626, 457), (628, 625, 626), (628, 626, 627), (694, 625, 628), (627, 457, 481), (694, 628, 627), (482, 694, 481), (630, 494, 631), (632, 630, 631), (633, 630, 632), (634, 149, 630), (635, 630, 633), (637, 630, 635), (639, 636, 637), (641, 494, 640), (642, 494, 641), (644, 494, 642), (645, 494, 643), (646, 494, 645), (648, 494, 646), (649, 494, 647), (651, 632, 650), (507, 652, 506), (507, 653, 652), (516, 661, 515), (517, 661, 516), (518, 663, 662), (667, 519, 520), (668, 522, 523), (661, 654, 507), (661, 662, 663), (665, 661, 664), (666, 661, 665), (668, 521, 522), (661, 655, 654), (661, 656, 655), (661, 657, 656), (661, 658, 657), (674, 661, 668), (671, 675, 670), (661, 677, 676), (672, 678, 661), (673, 680, 672), (668, 683, 682), (668, 684, 683), (668, 688, 686), (689, 690, 688), (668, 523, 552), (554, 551, 547), (693, 668, 554), (723, 554, 563), (723, 693, 554), (695, 149, 634), (696, 630, 636), (700, 630, 696), (701, 149, 695), (702, 629, 701), (703, 629, 702), (704, 629, 703), (705, 629, 704), (706, 629, 705), (707, 629, 706), (708, 629, 707), (709, 629, 708), (710, 629, 709), (711, 629, 710), (712, 629, 711), (713, 629, 712), (714, 629, 713), (692, 715, 691), (693, 717, 716), (693, 720, 718), (693, 721, 720), (693, 724, 722), (726, 727, 725), (730, 731, 729), (723, 733, 732), (734, 735, 733), (723, 737, 736), (723, 738, 1895), (723, 740, 739), (742, 743, 741), (747, 723, 563), (723, 745, 742), (748, 746, 745), (751, 747, 563), (753, 752, 571), (755, 754, 694), (757, 629, 714), (760, 757, 758), (761, 629, 759), (764, 629, 762), (765, 763, 764), (766, 629, 763), (766, 767, 629), (768, 769, 767), (772, 629, 770), (771, 772, 770), (773, 774, 772), (817, 629, 772), (817, 774, 775), (776, 817, 775), (749, 779, 748), (750, 780, 749), (723, 781, 750), (723, 785, 1897), (723, 788, 786), (787, 789, 723), (787, 790, 789), (791, 792, 787), (747, 795, 794), (747, 796, 795), (747, 798, 797), (800, 801, 799), (804, 803, 802), (747, 805, 804), (807, 808, 806), (809, 810, 807), (755, 694, 811), (811, 694, 482), (812, 817, 777), (813, 817, 812), (815, 818, 814), (819, 815, 816), (818, 817, 813), (822, 817, 821), (823, 817, 822), (825, 817, 823), (826, 817, 824), (827, 817, 826), (829, 817, 827), (830, 817, 828), (832, 817, 830), (834, 756, 817), (834, 817, 831), (836, 831, 833), (837, 834, 835), (1898, 839, 751), (844, 846, 845), (847, 844, 751), (847, 848, 844), (847, 849, 848), (850, 856, 854), (858, 857, 856), (850, 1899, 860), (862, 863, 861), (864, 834, 837), (865, 834, 864), (867, 834, 865), (868, 834, 866), (869, 834, 868), (870, 834, 869), (872, 834, 870), (946, 756, 834), (874, 871, 873), (875, 871, 874), (877, 871, 875), (878, 946, 876), (879, 946, 878), (880, 946, 879), (880, 881, 946), (751, 886, 884), (751, 887, 886), (751, 888, 887), (751, 890, 889), (891, 892, 890), (896, 891, 751), (891, 895, 894), (893, 899, 897), (893, 900, 899), (893, 902, 901), (893, 903, 902), (893, 905, 904), (893, 907, 905), (906, 908, 893), (906, 909, 908), (752, 893, 751), (974, 893, 752), (911, 752, 910), (912, 1900, 752), (913, 752, 753), (991, 912, 752), (917, 916, 753), (918, 753, 915), (919, 753, 571), (920, 915, 919), (922, 920, 919), (996, 571, 925), (926, 925, 571), (928, 571, 927), (930, 926, 571), (930, 571, 928), (927, 571, 755), (932, 927, 755), (934, 933, 755), (936, 935, 755), (938, 934, 935), (1901, 935, 936), (940, 939, 811), (1902, 937, 755), (941, 1902, 755), (941, 755, 939), (1903, 941, 939), (1904, 1903, 940), (943, 811, 942), (944, 943, 942), (1905, 940, 811), (945, 943, 944), (1906, 945, 944), (1906, 944, 942), (947, 756, 946), (883, 948, 882), (949, 950, 948), (951, 946, 881), (952, 951, 950), (953, 951, 952), (955, 951, 954), (957, 951, 955), (1059, 946, 951), (958, 951, 956), (959, 1059, 951), (959, 951, 958), (961, 1059, 959), (962, 963, 961), (965, 1059, 963), (966, 1059, 965), (906, 969, 909), (906, 971, 970), (906, 972, 971), (974, 973, 906), (975, 977, 974), (976, 980, 979), (976, 981, 980), (976, 983, 982), (976, 986, 984), (1909, 987, 986), (1909, 988, 987), (976, 990, 989), (991, 1900, 912), (913, 974, 1900), (992, 916, 917), (993, 914, 916), (993, 917, 918), (995, 918, 921), (994, 921, 922), (994, 922, 923), (993, 995, 921), (996, 930, 928), (996, 932, 933), (997, 996, 934), (998, 938, 1901), (1000, 998, 1901), (999, 997, 938), (1000, 999, 998), (1000, 996, 999), (1001, 1902, 941), (1000, 1903, 1904), (1000, 1001, 1903), (1000, 1904, 1905), (1000, 1905, 945), (756, 1002, 1906), (756, 1000, 1002), (1059, 947, 946), (968, 1059, 967), (1003, 1005, 1059), (1004, 1005, 1003), (1006, 1059, 1005), (1010, 1012, 1009), (1014, 1012, 1013), (1016, 1019, 1015), (1017, 1019, 1016), (1018, 1019, 1017), (1019, 1012, 1014), (1021, 1011, 1008), (1021, 1008, 1012), (1023, 1021, 1022), (1060, 1059, 1021), (1026, 1027, 1021), (1029, 1060, 1027), (1028, 1029, 1027), (1032, 1029, 1030), (1031, 1029, 1032), (976, 1034, 990), (976, 1037, 1036), (913, 976, 974), (976, 1039, 1038), (976, 1041, 1040), (1043, 1044, 1042), (1043, 1046, 1044), (1048, 1047, 1046), (1051, 1043, 913), (1043, 1049, 1048), (1043, 1050, 1049), (1043, 1052, 1050), (1043, 1054, 1053), (1043, 1055, 1054), (1043, 1056, 1055), (1043, 1058, 1057), (1110, 1059, 1060), (1033, 1061, 1031), (1063, 1061, 1062), (1065, 1062, 1064), (1063, 1031, 1061), (1067, 1031, 1066), (1068, 1060, 1031), (1910, 1031, 1067), (1072, 1069, 1070), (1073, 1071, 1068), (1077, 1060, 1075), (1078, 1060, 1076), (1079, 1060, 1078), (1081, 1060, 1079), (1082, 1060, 1081), (1084, 1082, 1083), (1043, 1085, 1058), (1051, 1089, 1087), (1051, 1090, 1089), (1051, 1091, 1090), (1051, 1097, 1096), (1051, 1099, 1098), (1101, 1100, 1099), (1103, 1105, 1102), (1103, 1106, 1105), (1107, 1051, 913), (1000, 1108, 996), (1109, 1108, 1000), (1000, 1153, 1109), (1111, 1060, 1082), (1113, 1060, 1111), (1116, 1060, 1112), (1119, 1110, 1117), (1121, 1110, 1120), (1124, 1110, 1123), (1126, 1127, 1125), (1128, 1110, 1127), (1129, 1130, 1128), (1911, 1131, 1130), (1110, 1128, 1131), (1103, 1133, 1106), (1103, 1134, 1133), (1135, 1136, 1134), (1103, 1137, 1135), (1137, 1139, 1138), (1103, 1141, 1140), (1142, 1144, 1143), (1103, 1146, 1145), (1147, 1912, 1146), (1147, 1149, 1148), (1151, 1149, 1147), (1154, 1153, 1000), (1314, 1154, 1000), (1208, 1000, 1059), (1209, 1059, 1110), (1156, 1157, 1155), (1158, 1110, 1157), (1159, 1160, 1110), (1161, 1162, 1160), (1163, 1164, 1162), (1168, 1110, 1164), (1169, 1168, 1166), (1171, 1168, 1170), (1172, 1168, 1171), (1167, 1168, 1172), (1174, 1168, 1173), (1151, 1175, 1150), (1177, 1179, 1176), (1180, 1181, 1177), (1182, 1178, 1152), (1185, 1182, 1152), (1182, 1184, 1178), (1186, 1185, 1152), (1186, 1188, 1185), (1189, 1190, 1186), (1197, 1193, 1152), (1197, 1198, 1196), (1152, 1200, 1199), (1152, 1202, 1201), (1152, 1203, 1202), (1209, 1168, 1210), (1211, 1168, 1174), (1213, 1168, 1212), (1214, 1168, 1213), (1215, 1216, 1210), (1209, 1210, 1216), (1217, 1218, 1216), (1220, 1209, 1219), (1152, 1224, 1204), (1226, 1227, 1225), (1226, 1228, 1227), (1107, 1231, 1229), (1107, 1232, 1231), (1107, 1226, 1152), (1107, 1234, 1233), (1236, 1235, 1234), (1236, 1238, 1237), (1107, 1240, 1239), (1107, 1242, 1241), (1107, 1244, 1243), (1244, 1246, 1245), (1107, 1247, 1244), (1248, 1250, 1247), (1303, 1205, 1153), (1154, 1207, 1913), (1253, 1252, 1207), (1314, 1253, 1207), (1314, 1207, 1154), (1316, 1314, 1208), (1223, 1209, 1222), (1258, 1209, 1255), (1261, 1258, 1259), (1265, 1258, 1261), (1263, 1265, 1261), (1264, 1265, 1263), (1267, 1265, 1266), (1271, 1265, 1270), (1273, 1275, 1265), (1274, 1276, 1273), (1277, 1265, 1275), (1278, 1265, 1277), (1249, 1280, 1248), (1249, 1281, 1280), (1205, 1283, 1249), (1205, 1286, 1284), (1205, 1287, 1286), (1205, 1289, 1288), (1205, 1290, 1289), (1205, 1293, 1290), (1205, 1294, 1293), (1297, 1295, 1291), (1297, 1299, 1298), (1300, 1301, 1297), (1304, 1302, 1291), (1305, 1307, 1306), (1303, 1309, 1305), (1313, 1312, 1251), (1315, 1312, 1313), (1330, 1208, 1209), (1317, 1318, 1265), (1321, 1318, 1319), (1320, 1321, 1319), (1323, 1265, 1321), (1322, 1323, 1321), (1324, 1325, 1323), (1265, 1323, 1325), (1330, 1209, 1265), (1330, 1265, 1329), (1331, 1328, 1327), (1336, 1330, 1329), (1337, 1330, 1336), (1311, 1339, 1310), (1303, 1342, 1341), (1303, 1344, 1342), (1343, 1347, 1346), (1303, 1349, 1348), (1351, 1352, 1350), (1353, 1916, 1351), (1356, 1355, 1354), (1359, 1357, 1303), (1303, 1362, 1359), (1303, 1366, 1364), (1367, 1368, 1366), (1369, 1370, 1367), (1303, 1372, 1371), (1303, 1374, 1373), (1376, 1303, 1153), (1312, 1376, 1153), (1377, 1312, 1315), (1378, 1377, 1314), (1378, 1312, 1377), (1380, 1316, 1208), (1382, 1662, 1330), (1383, 1662, 1382), (1338, 1384, 1330), (1386, 1330, 1384), (1385, 1386, 1384), (1382, 1330, 1386), (1388, 1382, 1386), (1389, 1390, 1388), (1392, 1382, 1390), (1393, 1382, 1392), (1395, 1396, 1394), (1397, 1382, 1396), (1399, 1401, 1400), (1382, 1400, 1401), (1403, 1382, 1401), (1404, 1382, 1403), (1406, 1407, 1405), (1713, 1383, 1382), (1409, 1410, 1382), (1411, 1382, 1410), (1375, 1917, 1374), (1303, 1413, 1375), (1303, 1415, 1414), (1303, 1417, 1416), (1422, 1419, 1418), (1421, 1423, 1422), (1420, 1427, 1425), (1420, 1429, 1428), (1431, 1432, 1430), (1420, 1437, 1435), (1439, 1441, 1438), (1440, 1444, 1443), (1448, 1447, 1376), (1446, 1440, 1420), (1449, 1376, 1312), (1453, 1451, 1312), (1457, 1312, 1455), (1458, 1461, 1460), (1462, 1466, 1458), (1464, 1454, 1312), (1463, 1378, 1469), (1477, 1378, 1470), (1478, 1471, 1469), (1482, 1472, 1473), (1463, 1468, 1919), (1486, 1471, 1478), (1489, 1378, 1488), (1492, 1488, 1379), (1495, 1489, 1488), (1498, 1491, 1488), (1379, 1499, 1493), (1502, 1470, 1378), (1504, 1378, 1490), (1505, 1490, 1489), (1506, 1501, 1379), (1509, 1515, 1506), (1517, 1511, 1379), (1508, 1520, 1513), (1526, 1509, 1516), (1529, 1379, 1316), (1530, 1316, 1528), (1534, 1379, 1529), (1535, 1529, 1530), (1532, 1536, 1531), (1537, 1379, 1533), (1541, 1508, 1379), (1537, 1541, 1379), (1540, 1543, 1539), (1316, 1546, 1540), (1544, 1508, 1541), (1545, 1508, 1544), (1316, 1550, 1547), (1549, 1551, 1548), (1316, 1554, 1550), (1557, 1508, 1551), (1552, 1558, 1551), (1508, 1527, 1522), (1555, 1562, 1508), (1556, 1563, 1555), (1508, 1564, 1556), (1566, 1508, 1557), (1569, 1568, 1316), (1571, 1570, 1316), (1574, 1569, 1573), (1576, 1568, 1569), (1578, 1569, 1575), (1316, 1561, 1560), (1920, 1576, 1577), (1316, 1567, 1561), (1586, 1581, 1568), (1316, 1588, 1583), (1590, 1585, 1580), (1592, 1588, 1589), (1380, 1593, 1316), (1594, 1316, 1593), (1594, 1572, 1571), (1595, 1596, 1594), (1593, 1598, 1595), (1380, 1599, 1593), (1600, 1605, 1599), (1601, 1606, 1380), (1380, 1607, 1601), (1602, 1609, 1380), (1604, 1610, 1603), (1614, 1604, 1380), (1619, 1614, 1381), (1624, 1381, 1615), (1625, 1615, 1616), (1617, 1611, 1604), (1614, 1626, 1617), (1628, 1622, 1381), (1629, 1381, 1623), (1632, 1208, 1630), (1633, 1631, 1208), (1637, 1208, 1632), (1640, 1381, 1631), (1643, 1634, 1635), (1645, 1639, 1381), (1647, 1640, 1631), (1648, 1644, 1639), (1653, 1651, 1208), (1652, 1654, 1208), (1652, 1657, 1654), (1666, 1658, 1659), (1663, 1668, 1662), (1650, 1669, 1630), (1664, 1671, 1650), (1672, 1665, 1658), (1663, 1673, 1668), (1663, 1674, 1673), (1679, 1675, 1663), (1679, 1676, 1675), (1683, 1663, 1677), (1684, 1677, 1680), (1682, 1689, 1681), (1663, 1692, 1679), (1695, 1683, 1688), (1383, 1696, 1690), (1663, 1698, 1693), (1694, 1699, 1663), (1921, 1683, 1695), (1706, 1694, 1683), (1706, 1708, 1705), (1710, 1713, 1411), (1712, 1714, 1711), (1715, 1713, 1714), (1716, 1383, 1713), (1718, 1383, 1716), (1716, 1722, 1720), (1716, 1725, 1724), (1727, 1713, 1715), (1728, 1717, 1718), (1922, 1726, 1716), (1383, 1701, 1697), (1734, 1383, 1717), (1731, 1717, 1728), (1713, 1732, 1922), (1383, 1707, 1701), (1735, 1734, 1717), (1737, 1713, 1730), (1383, 1739, 1733), (1740, 1383, 1734), (1744, 1713, 1737), (1740, 1747, 1746), (1751, 1744, 1745), (1748, 1752, 1747), (1754, 1755, 1753), (1713, 1760, 1750), (1763, 1713, 1743), (1756, 1764, 1755), (1766, 1760, 1761), (1715, 1714, 1767), (1769, 1715, 1767), (1770, 1771, 1769), (1773, 1715, 1771), (1774, 1775, 1773), (1777, 1775, 1776), (1778, 1715, 1775), (1781, 1727, 1715), (1782, 1715, 1778), (1780, 1738, 1727), (1783, 1781, 1715), (1787, 1447, 1448), (1787, 1788, 1786), (1791, 1448, 1376), (1790, 1793, 1448), (1791, 1795, 1448), (1376, 1799, 1798), (1796, 1801, 1376), (1803, 1804, 1802), (1805, 1803, 1376), (1805, 1807, 1803), (1808, 1809, 1805), (1813, 1810, 1376), (1810, 1923, 1808), (1812, 1814, 1810), (1815, 1817, 1813), (1821, 1819, 1449), (1823, 1818, 1449), (1825, 1452, 1451), (1827, 1828, 1826), (1829, 1450, 1828), (1831, 1450, 1829), (1830, 1832, 1829), (1834, 1835, 1832), (1836, 1449, 1450), (1831, 1832, 1835), (1841, 1836, 1450), (1842, 1837, 1831), (1840, 1843, 1839), (1846, 1449, 1836), (1847, 1841, 1837), (1848, 1842, 1831), (1849, 1831, 1838), (1850, 1838, 1831), (1852, 1831, 1843), (1855, 1449, 1844), (1860, 1464, 1312), (1858, 1312, 1467), (1863, 1860, 1857), (1862, 1864, 1861), (1869, 1862, 1863), (1870, 1863, 1857), (1871, 1866, 1867), (1924, 1871, 1867), (1869, 1873, 1868), (1926, 1853, 1843), (19, 6, 7), (615, 613, 612), (615, 617, 618), (1686, 1687, 1684), (1688, 1683, 1687), (1719, 1718, 1716), (1721, 1718, 1719), (1724, 1723, 1722), (1753, 1752, 1757), (1754, 1753, 1757), (7, 6, 3), (19, 18, 5), (8, 22, 19), (11, 20, 22), (15, 20, 14), (143, 25, 21), (26, 30, 1876), (27, 31, 26), (30, 28, 29), (31, 30, 26), (34, 38, 33), (20, 44, 35), (30, 20, 28), (40, 45, 39), (20, 41, 42), (31, 20, 30), (20, 15, 16), (51, 50, 46), (51, 1878, 48), (53, 57, 52), (67, 62, 55), (51, 67, 53), (67, 59, 60), (63, 66, 45), (69, 75, 68), (73, 76, 72), (86, 85, 1879), (77, 51, 76), (87, 81, 82), (88, 87, 85), (87, 51, 81), (1880, 90, 87), (90, 91, 87), (91, 93, 51), (93, 95, 51), (95, 96, 51), (97, 98, 51), (98, 101, 51), (109, 108, 105), (107, 110, 109), (109, 113, 108), (110, 114, 109), (335, 116, 117), (1, 122, 0), (143, 124, 121), (143, 126, 123), (126, 128, 125), (143, 130, 127), (130, 132, 129), (143, 134, 132), (134, 136, 133), (143, 138, 136), (143, 137, 138), (143, 142, 139), (143, 145, 142), (145, 147, 144), (147, 148, 146), (148, 118, 115), (143, 335, 148), (23, 143, 1), (67, 20, 45), (149, 481, 67), (149, 67, 51), (103, 150, 101), (152, 153, 151), (154, 157, 153), (156, 158, 157), (101, 149, 51), (157, 149, 101), (1881, 163, 162), (163, 157, 161), (166, 167, 157), (170, 157, 169), (174, 175, 173), (178, 171, 176), (171, 149, 157), (180, 171, 179), (184, 355, 171), (185, 184, 171), (190, 189, 186), (189, 191, 188), (190, 193, 191), (211, 201, 195), (198, 211, 197), (200, 204, 199), (204, 207, 203), (211, 200, 201), (206, 210, 205), (190, 214, 1882), (209, 190, 208), (190, 209, 210), (211, 190, 207), (190, 212, 213), (233, 232, 216), (218, 233, 217), (223, 233, 222), (240, 233, 225), (233, 227, 228), (230, 233, 229), (232, 233, 231), (233, 211, 227), (250, 211, 233), (235, 249, 234), (237, 249, 236), (244, 250, 243), (246, 250, 245), (250, 249, 237), (109, 256, 252), (255, 260, 259), (109, 266, 256), (258, 250, 257), (260, 267, 259), (261, 268, 267), (264, 262, 263), (269, 273, 250), (266, 250, 262), (109, 275, 112), (275, 278, 274), (277, 279, 109), (109, 253, 251), (279, 281, 109), (289, 290, 288), (292, 250, 285), (298, 299, 297), (303, 304, 292), (304, 305, 292), (311, 292, 309), (312, 311, 309), (313, 292, 311), (315, 314, 292), (317, 316, 292), (320, 322, 319), (322, 324, 321), (481, 1884, 323), (322, 481, 324), (481, 326, 327), (335, 119, 120), (335, 334, 331), (335, 337, 333), (335, 340, 337), (339, 342, 338), (335, 344, 341), (340, 335, 339), (335, 343, 344), (335, 348, 346), (348, 350, 347), (349, 352, 1885), (335, 353, 351), (335, 318, 353), (335, 320, 318), (481, 322, 320), (481, 335, 143), (149, 482, 481), (356, 355, 354), (359, 358, 355), (361, 360, 358), (366, 149, 364), (368, 369, 149), (369, 370, 149), (190, 371, 192), (211, 375, 374), (211, 376, 375), (211, 378, 376), (211, 379, 377), (211, 380, 379), (380, 381, 1886), (392, 384, 382), (211, 392, 381), (392, 385, 383), (392, 386, 385), (388, 389, 387), (392, 391, 389), (563, 392, 211), (393, 563, 250), (394, 292, 316), (396, 397, 395), (395, 393, 292), (399, 400, 398), (400, 401, 393), (401, 402, 393), (406, 407, 393), (407, 409, 393), (409, 410, 393), (410, 412, 393), (413, 415, 393), (415, 416, 393), (436, 435, 429), (432, 443, 431), (434, 443, 433), (438, 444, 588), (457, 454, 452), (457, 456, 453), (457, 459, 456), (459, 461, 458), (457, 463, 461), (465, 467, 464), (457, 625, 463), (329, 469, 328), (481, 329, 330), (481, 1890, 469), (481, 473, 471), (481, 472, 473), (481, 474, 475), (481, 479, 476), (481, 480, 479), (480, 450, 448), (480, 452, 450), (480, 457, 452), (489, 149, 487), (489, 490, 149), (490, 491, 149), (495, 496, 149), (496, 498, 149), (498, 499, 149), (500, 501, 494), (502, 503, 494), (504, 505, 494), (512, 511, 508), (513, 522, 521), (514, 523, 522), (554, 528, 526), (554, 530, 528), (554, 532, 529), (554, 533, 532), (554, 535, 533), (554, 534, 535), (536, 538, 1892), (554, 536, 534), (554, 541, 537), (540, 544, 539), (543, 547, 542), (547, 551, 546), (554, 547, 543), (554, 553, 550), (392, 559, 391), (559, 555, 557), (560, 525, 524), (554, 527, 525), (561, 554, 560), (392, 561, 562), (392, 554, 561), (563, 554, 392), (250, 563, 211), (416, 564, 393), (417, 565, 564), (420, 565, 419), (421, 565, 420), (422, 565, 421), (424, 565, 423), (426, 565, 424), (428, 566, 565), (565, 393, 564), (574, 588, 573), (577, 588, 576), (578, 588, 577), (580, 588, 579), (588, 582, 583), (588, 571, 565), (439, 587, 1887), (442, 588, 441), (588, 443, 434), (447, 590, 446), (588, 585, 587), (589, 591, 590), (594, 604, 593), (608, 607, 596), (625, 608, 602), (606, 609, 588), (607, 615, 614), (614, 615, 612), (611, 617, 610), (615, 618, 613), (608, 615, 607), (615, 694, 588), (625, 694, 608), (625, 620, 466), (625, 624, 619), (622, 625, 621), (624, 625, 623), (694, 627, 481), (149, 629, 482), (494, 630, 149), (637, 636, 630), (638, 637, 635), (505, 640, 494), (644, 643, 494), (648, 647, 494), (649, 631, 494), (650, 632, 631), (1894, 635, 633), (507, 654, 653), (515, 661, 507), (517, 662, 661), (521, 667, 520), (664, 661, 663), (667, 661, 666), (521, 661, 667), (668, 661, 521), (661, 659, 658), (659, 669, 660), (661, 669, 659), (669, 671, 670), (661, 671, 669), (673, 672, 661), (674, 673, 661), (661, 676, 671), (661, 678, 677), (672, 679, 678), (673, 681, 680), (668, 682, 674), (668, 685, 684), (668, 686, 685), (686, 688, 687), (668, 689, 688), (668, 691, 689), (668, 692, 691), (552, 553, 668), (554, 668, 553), (694, 571, 588), (630, 698, 697), (699, 698, 630), (700, 699, 630), (701, 629, 149), (668, 716, 692), (693, 716, 668), (693, 718, 717), (718, 720, 719), (693, 722, 721), (723, 726, 693), (693, 725, 724), (693, 726, 725), (726, 729, 728), (726, 730, 729), (723, 730, 726), (723, 732, 730), (723, 734, 733), (723, 736, 734), (723, 1895, 737), (723, 739, 738), (723, 741, 740), (723, 742, 741), (742, 745, 744), (723, 748, 745), (723, 749, 748), (750, 749, 723), (752, 751, 563), (393, 752, 563), (571, 752, 393), (629, 756, 482), (759, 629, 757), (760, 759, 757), (762, 629, 761), (764, 763, 629), (767, 769, 629), (769, 770, 629), (774, 817, 772), (776, 777, 817), (778, 812, 777), (723, 782, 781), (784, 782, 723), (782, 784, 783), (723, 1897, 784), (723, 786, 785), (723, 789, 788), (747, 787, 723), (747, 791, 787), (747, 793, 791), (794, 793, 747), (747, 797, 796), (747, 799, 798), (747, 800, 799), (747, 802, 800), (804, 802, 747), (747, 806, 805), (747, 807, 806), (809, 807, 747), (751, 809, 747), (839, 838, 809), (751, 839, 809), (754, 571, 694), (755, 571, 754), (756, 811, 482), (1896, 813, 812), (817, 756, 629), (814, 818, 813), (815, 819, 818), (820, 818, 819), (821, 817, 818), (825, 824, 817), (829, 828, 817), (832, 831, 817), (835, 834, 831), (836, 835, 831), (841, 1898, 751), (843, 841, 751), (1898, 841, 840), (841, 843, 842), (751, 844, 843), (843, 844, 845), (751, 850, 847), (853, 851, 847), (850, 853, 847), (851, 853, 852), (850, 854, 853), (854, 856, 855), (850, 858, 856), (850, 859, 858), (859, 850, 860), (850, 861, 1899), (850, 862, 861), (751, 862, 850), (867, 866, 834), (872, 871, 834), (871, 946, 834), (876, 946, 871), (877, 876, 871), (884, 886, 885), (751, 884, 862), (751, 889, 888), (751, 891, 890), (893, 896, 751), (891, 896, 895), (893, 897, 896), (897, 899, 898), (893, 901, 900), (893, 904, 903), (974, 906, 893), (893, 908, 907), (1900, 910, 752), (911, 974, 752), (1900, 911, 910), (913, 991, 752), (914, 913, 753), (753, 916, 914), (918, 917, 753), (919, 915, 753), (920, 921, 915), (923, 922, 919), (921, 918, 915), (922, 921, 920), (994, 919, 571), (924, 994, 571), (994, 923, 919), (996, 924, 571), (930, 929, 926), (932, 928, 927), (933, 932, 755), (932, 931, 928), (935, 934, 755), (937, 936, 755), (937, 1901, 936), (1901, 938, 935), (1902, 1901, 937), (811, 939, 755), (940, 1903, 939), (756, 942, 811), (945, 1905, 811), (943, 945, 811), (1905, 1904, 940), (756, 1906, 942), (882, 948, 951), (948, 950, 951), (954, 951, 953), (957, 956, 951), (1907, 960, 959), (960, 961, 959), (961, 963, 1059), (964, 966, 965), (966, 967, 1059), (906, 970, 969), (906, 973, 972), (976, 975, 974), (975, 979, 978), (976, 979, 975), (979, 980, 1908), (976, 982, 981), (976, 984, 983), (984, 986, 985), (976, 1909, 986), (1909, 976, 989), (1900, 974, 911), (991, 913, 1900), (993, 913, 914), (992, 993, 916), (993, 992, 917), (995, 993, 918), (994, 993, 921), (924, 996, 994), (996, 993, 994), (929, 925, 926), (931, 996, 928), (930, 925, 929), (996, 925, 930), (932, 996, 931), (934, 996, 933), (938, 997, 934), (1902, 1000, 1901), (998, 999, 938), (999, 996, 997), (1903, 1001, 941), (1001, 1000, 1902), (1906, 1002, 945), (1002, 1000, 945), (947, 1059, 756), (968, 1003, 1059), (1006, 1007, 1059), (1009, 1012, 1008), (1011, 1059, 1007), (1015, 1019, 1014), (1019, 1021, 1012), (1020, 1021, 1019), (1021, 1059, 1011), (1023, 1024, 1021), (1024, 1025, 1021), (1025, 1026, 1021), (1027, 1060, 1021), (1029, 1031, 1060), (1032, 1033, 1031), (976, 1035, 1034), (1035, 976, 1036), (976, 1038, 1037), (913, 1043, 976), (976, 1040, 1039), (1043, 1041, 976), (1041, 1043, 1042), (1044, 1046, 1045), (1043, 1048, 1046), (1043, 1053, 1052), (1043, 1057, 1056), (1059, 1000, 756), (1065, 1063, 1062), (1063, 1066, 1031), (1069, 1068, 1031), (1070, 1069, 1031), (1910, 1070, 1031), (1068, 1071, 1060), (1074, 1071, 1073), (1075, 1060, 1071), (1077, 1076, 1060), (1080, 1079, 1078), (1083, 1082, 1081), (1043, 1086, 1085), (1043, 1087, 1086), (1051, 1087, 1043), (1087, 1089, 1088), (1051, 1092, 1091), (1093, 1092, 1051), (1051, 1094, 1093), (1051, 1095, 1094), (1095, 1051, 1096), (1051, 1098, 1097), (1107, 1103, 1051), (1051, 1101, 1099), (1103, 1101, 1051), (1103, 1102, 1101), (1102, 1105, 1104), (993, 1107, 913), (996, 1153, 993), (1108, 1153, 996), (1109, 1153, 1108), (1113, 1112, 1060), (1114, 1113, 1111), (1115, 1112, 1113), (1116, 1110, 1060), (1117, 1110, 1116), (1118, 1119, 1117), (1119, 1120, 1110), (1121, 1122, 1110), (1122, 1123, 1110), (1124, 1125, 1110), (1125, 1127, 1110), (1130, 1131, 1128), (1131, 1155, 1110), (1103, 1135, 1134), (1103, 1139, 1137), (1139, 1103, 1140), (1103, 1142, 1141), (1103, 1144, 1142), (1144, 1103, 1145), (1103, 1147, 1146), (1149, 1151, 1150), (1152, 1103, 1107), (1152, 1147, 1103), (1178, 1151, 1147), (1152, 1178, 1147), (1153, 1205, 1107), (1153, 1107, 993), (1132, 1156, 1155), (1157, 1110, 1155), (1158, 1159, 1110), (1160, 1162, 1110), (1162, 1164, 1110), (1164, 1165, 1168), (1165, 1166, 1168), (1169, 1170, 1168), (1173, 1168, 1167), (1151, 1177, 1176), (1178, 1177, 1151), (1178, 1180, 1177), (1193, 1183, 1152), (1185, 1188, 1187), (1152, 1189, 1186), (1183, 1189, 1152), (1193, 1191, 1183), (1191, 1193, 1192), (1197, 1196, 1193), (1193, 1195, 1194), (1196, 1195, 1193), (1197, 1152, 1199), (1152, 1201, 1200), (1152, 1204, 1203), (1154, 1206, 1153), (1913, 1207, 1206), (1154, 1913, 1206), (1207, 1153, 1206), (1208, 1314, 1000), (1209, 1208, 1059), (1168, 1209, 1110), (1212, 1168, 1211), (1214, 1210, 1168), (1216, 1218, 1209), (1218, 1219, 1209), (1220, 1221, 1209), (1221, 1222, 1209), (1152, 1225, 1224), (1152, 1226, 1225), (1107, 1229, 1226), (1229, 1231, 1230), (1107, 1233, 1232), (1107, 1236, 1234), (1236, 1239, 1238), (1236, 1107, 1239), (1107, 1241, 1240), (1107, 1243, 1242), (1244, 1247, 1246), (1107, 1248, 1247), (1249, 1248, 1107), (1205, 1249, 1107), (1251, 1312, 1153), (1207, 1252, 1153), (1252, 1251, 1153), (1254, 1251, 1252), (1253, 1254, 1252), (1223, 1255, 1209), (1256, 1258, 1255), (1257, 1259, 1258), (1260, 1261, 1259), (1914, 1262, 1261), (1262, 1263, 1261), (1265, 1209, 1258), (1264, 1266, 1265), (1267, 1268, 1265), (1268, 1269, 1265), (1269, 1270, 1265), (1271, 1272, 1265), (1272, 1273, 1265), (1273, 1276, 1275), (1278, 1279, 1265), (1249, 1283, 1282), (1205, 1284, 1283), (1284, 1286, 1285), (1205, 1288, 1287), (1290, 1293, 1292), (1205, 1295, 1294), (1291, 1295, 1205), (1295, 1298, 1296), (1297, 1298, 1295), (1291, 1300, 1297), (1303, 1291, 1205), (1303, 1304, 1291), (1305, 1306, 1304), (1303, 1305, 1304), (1305, 1309, 1308), (1303, 1310, 1309), (1303, 1311, 1310), (1341, 1311, 1303), (1253, 1251, 1254), (1314, 1251, 1253), (1915, 1313, 1251), (1314, 1915, 1251), (1314, 1313, 1915), (1314, 1315, 1313), (1279, 1317, 1265), (1321, 1265, 1318), (1325, 1326, 1265), (1326, 1327, 1265), (1327, 1328, 1265), (1328, 1329, 1265), (1332, 1329, 1328), (1333, 1334, 1329), (1334, 1335, 1329), (1335, 1336, 1329), (1337, 1338, 1330), (1311, 1341, 1340), (1303, 1345, 1344), (1303, 1346, 1345), (1343, 1346, 1303), (1303, 1348, 1343), (1303, 1350, 1349), (1303, 1351, 1350), (1354, 1353, 1351), (1354, 1351, 1303), (1303, 1357, 1354), (1357, 1356, 1354), (1357, 1359, 1358), (1359, 1361, 1360), (1359, 1362, 1361), (1364, 1362, 1303), (1362, 1364, 1363), (1364, 1366, 1365), (1303, 1367, 1366), (1303, 1369, 1367), (1303, 1371, 1369), (1303, 1373, 1372), (1303, 1375, 1374), (1314, 1377, 1315), (1379, 1378, 1314), (1316, 1379, 1314), (1381, 1380, 1208), (1662, 1208, 1330), (1387, 1388, 1386), (1388, 1390, 1382), (1391, 1392, 1390), (1393, 1394, 1382), (1394, 1396, 1382), (1397, 1398, 1382), (1398, 1400, 1382), (1402, 1403, 1401), (1404, 1405, 1382), (1405, 1407, 1382), (1407, 1408, 1382), (1408, 1409, 1382), (1375, 1413, 1412), (1303, 1414, 1413), (1303, 1416, 1415), (1303, 1418, 1417), (1376, 1420, 1303), (1420, 1421, 1303), (1303, 1422, 1418), (1421, 1422, 1303), (1421, 1425, 1424), (1421, 1420, 1425), (1420, 1428, 1427), (1420, 1430, 1429), (1420, 1431, 1430), (1426, 1431, 1420), (1431, 1426, 1918), (1426, 1434, 1433), (1426, 1435, 1434), (1420, 1435, 1426), (1435, 1437, 1436), (1420, 1438, 1437), (1420, 1439, 1438), (1420, 1442, 1439), (1420, 1443, 1442), (1440, 1443, 1420), (1440, 1446, 1445), (1447, 1420, 1376), (1447, 1446, 1420), (1450, 1449, 1312), (1451, 1452, 1312), (1454, 1453, 1312), (1378, 1455, 1312), (1378, 1456, 1455), (1378, 1460, 1456), (1458, 1460, 1378), (1459, 1312, 1457), (1378, 1462, 1458), (1463, 1462, 1378), (1459, 1465, 1312), (1463, 1919, 1462), (1465, 1467, 1312), (1471, 1463, 1469), (1472, 1469, 1378), (1473, 1472, 1378), (1474, 1473, 1378), (1475, 1474, 1378), (1476, 1475, 1378), (1477, 1476, 1378), (1479, 1478, 1469), (1480, 1479, 1469), (1481, 1480, 1469), (1472, 1481, 1469), (1483, 1482, 1473), (1485, 1484, 1463), (1471, 1485, 1463), (1487, 1486, 1478), (1379, 1488, 1378), (1489, 1490, 1378), (1379, 1493, 1492), (1495, 1494, 1489), (1496, 1495, 1488), (1497, 1496, 1488), (1491, 1497, 1488), (1379, 1500, 1499), (1379, 1501, 1500), (1503, 1502, 1378), (1504, 1503, 1378), (1507, 1477, 1470), (1509, 1506, 1379), (1511, 1510, 1379), (1513, 1512, 1379), (1508, 1513, 1379), (1506, 1515, 1514), (1516, 1509, 1379), (1510, 1516, 1379), (1518, 1517, 1379), (1519, 1518, 1379), (1512, 1519, 1379), (1508, 1521, 1520), (1508, 1522, 1521), (1509, 1524, 1523), (1525, 1524, 1509), (1526, 1525, 1509), (1530, 1529, 1316), (1316, 1531, 1528), (1316, 1532, 1531), (1534, 1533, 1379), (1539, 1538, 1532), (1316, 1539, 1532), (1539, 1316, 1540), (1542, 1544, 1541), (1316, 1547, 1546), (1545, 1548, 1508), (1548, 1551, 1508), (1550, 1554, 1553), (1316, 1560, 1554), (1556, 1555, 1508), (1558, 1557, 1551), (1552, 1559, 1558), (1508, 1562, 1527), (1508, 1565, 1564), (1566, 1565, 1508), (1570, 1569, 1316), (1573, 1569, 1570), (1577, 1576, 1569), (1578, 1577, 1569), (1579, 1578, 1575), (1581, 1580, 1316), (1568, 1581, 1316), (1576, 1582, 1568), (1316, 1583, 1567), (1585, 1584, 1316), (1580, 1585, 1316), (1583, 1588, 1587), (1316, 1589, 1588), (1584, 1589, 1316), (1592, 1591, 1588), (1594, 1571, 1316), (1595, 1594, 1593), (1595, 1598, 1597), (1380, 1600, 1599), (1603, 1602, 1380), (1604, 1603, 1380), (1380, 1606, 1600), (1380, 1608, 1607), (1380, 1609, 1608), (1612, 1613, 1381), (1381, 1614, 1380), (1616, 1615, 1381), (1613, 1616, 1381), (1614, 1617, 1604), (1619, 1618, 1614), (1620, 1619, 1381), (1621, 1620, 1381), (1622, 1621, 1381), (1624, 1623, 1381), (1622, 1627, 1621), (1629, 1628, 1381), (1208, 1631, 1381), (1634, 1633, 1208), (1635, 1634, 1208), (1636, 1635, 1208), (1637, 1636, 1208), (1630, 1638, 1632), (1639, 1612, 1381), (1642, 1641, 1631), (1633, 1642, 1631), (1639, 1644, 1612), (1646, 1645, 1381), (1640, 1646, 1381), (1649, 1648, 1639), (1650, 1630, 1208), (1651, 1650, 1208), (1662, 1652, 1208), (1208, 1654, 1653), (1655, 1650, 1651), (1654, 1657, 1656), (1659, 1658, 1650), (1652, 1661, 1660), (1652, 1662, 1661), (1665, 1664, 1650), (1658, 1665, 1650), (1662, 1668, 1667), (1650, 1670, 1669), (1650, 1671, 1670), (1663, 1675, 1674), (1383, 1677, 1662), (1677, 1663, 1662), (1383, 1678, 1677), (1677, 1681, 1680), (1678, 1681, 1677), (1682, 1681, 1678), (1687, 1683, 1677), (1684, 1687, 1677), (1689, 1685, 1681), (1383, 1690, 1678), (1679, 1692, 1691), (1663, 1693, 1692), (1683, 1694, 1663), (1383, 1697, 1696), (1663, 1699, 1698), (1697, 1701, 1700), (1694, 1703, 1702), (1694, 1704, 1703), (1694, 1705, 1704), (1706, 1705, 1694), (1706, 1709, 1708), (1411, 1713, 1382), (1710, 1711, 1713), (1711, 1714, 1713), (1718, 1717, 1383), (1720, 1719, 1716), (1716, 1724, 1722), (1716, 1726, 1725), (1922, 1729, 1726), (1713, 1922, 1716), (1727, 1730, 1713), (1742, 1732, 1713), (1383, 1733, 1707), (1732, 1741, 1736), (1742, 1741, 1732), (1383, 1746, 1739), (1740, 1746, 1383), (1744, 1743, 1713), (1745, 1744, 1737), (1740, 1748, 1747), (1749, 1748, 1740), (1713, 1750, 1742), (1748, 1757, 1752), (1758, 1754, 1757), (1754, 1756, 1755), (1750, 1760, 1759), (1713, 1761, 1760), (1762, 1761, 1713), (1763, 1762, 1713), (1766, 1765, 1760), (1768, 1769, 1767), (1769, 1771, 1715), (1772, 1773, 1771), (1773, 1775, 1715), (1774, 1776, 1775), (1779, 1778, 1775), (1781, 1780, 1727), (1447, 1785, 1784), (1447, 1786, 1785), (1447, 1787, 1786), (1787, 1789, 1788), (1798, 1791, 1376), (1448, 1793, 1792), (1448, 1794, 1790), (1448, 1795, 1794), (1798, 1797, 1791), (1376, 1800, 1799), (1376, 1801, 1800), (1803, 1796, 1376), (1803, 1802, 1796), (1803, 1807, 1806), (1376, 1808, 1805), (1376, 1810, 1808), (1449, 1813, 1376), (1810, 1811, 1923), (1813, 1812, 1810), (1449, 1815, 1813), (1813, 1817, 1816), (1449, 1819, 1815), (1821, 1820, 1819), (1822, 1821, 1449), (1818, 1822, 1449), (1824, 1450, 1312), (1452, 1824, 1312), (1824, 1826, 1450), (1826, 1828, 1450), (1829, 1832, 1831), (1830, 1833, 1832), (1831, 1837, 1450), (1835, 1839, 1831), (1837, 1841, 1450), (1839, 1843, 1831), (1845, 1844, 1449), (1846, 1845, 1449), (1849, 1848, 1831), (1851, 1850, 1831), (1852, 1851, 1831), (1843, 1853, 1852), (1854, 1823, 1449), (1855, 1854, 1449), (1860, 1856, 1464), (1857, 1860, 1312), (1858, 1857, 1312), (1856, 1860, 1859), (1860, 1862, 1861), (1863, 1862, 1860), (1866, 1865, 1857), (1857, 1867, 1866), (1862, 1869, 1868), (1865, 1870, 1857), (1924, 1872, 1871), (1869, 1874, 1873), (1925, 1874, 1869), (1926, 1875, 1853)])
me_mesh.update()

# ---- objects
ob_mycurve = bpy.data.objects.new('myCurve', me_mesh)

# ---- transforms, parenting, visibility, modifiers, constraints
ob_mycurve.location = (0.0, 0.0, 0.0)
_m = ob_mycurve.modifiers.new('Auto Smooth', 'NODES')
_m.node_group = ng_auto_smooth
_gi = [s.identifier for s in ng_auto_smooth.interface.items_tree if s.item_type == 'SOCKET' and s.in_out == 'INPUT']
_m[_gi[1]] = 3.142  # Angle

# ---- collection membership
scene.collection.objects.link(ob_mycurve)

# ---- scene / render settings (as saved in the file)
scene.frame_start = 1; scene.frame_end = 250; scene.frame_set(1)
scene.render.engine = 'BLENDER_EEVEE_NEXT'
scene.cycles.sampling_pattern = 'TABULATED_SOBOL'
scene.cycles.use_light_tree = False
scene.view_settings.view_transform = 'Filmic'
bpy.context.view_layer.update()

# ---- added for rendering (the .blend has no active camera and no usable light): camera, sun
cam_auto = bpy.data.cameras.new('AutoCamera')
cam_auto.lens = 50.0
cam_auto.sensor_width = 36.0
cam_auto.clip_end = 1000.0
ob_auto_camera = bpy.data.objects.new('AutoCamera', cam_auto)
scene.collection.objects.link(ob_auto_camera)
ob_auto_camera.location = (47.4258, -26.2764, 7.72574)
ob_auto_camera.rotation_euler = (1.09748, -7.21219e-08, 0.694738)
scene.camera = ob_auto_camera
light_auto_sun = bpy.data.lights.new('AutoSun', 'SUN')
light_auto_sun.energy = 3.0
light_auto_sun.angle = 0.0523599
ob_auto_sun = bpy.data.objects.new('AutoSun', light_auto_sun)
scene.collection.objects.link(ob_auto_sun)
ob_auto_sun.rotation_euler = (0.872665, 0.174533, 0.523599)
bpy.context.view_layer.update()
